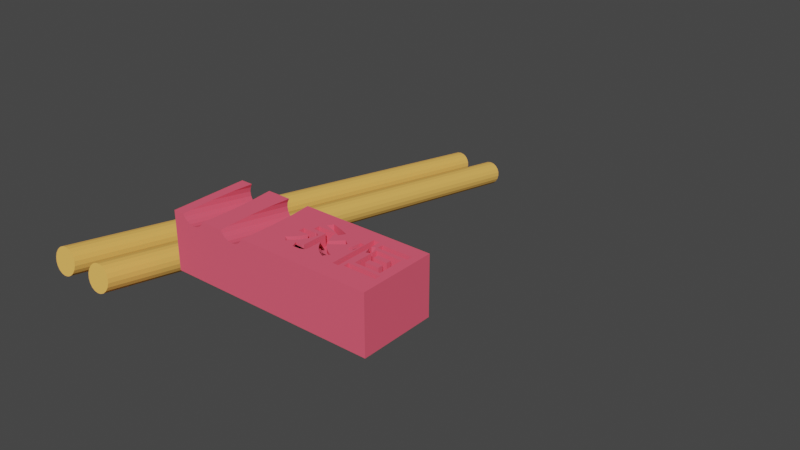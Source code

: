 # Source: 6._Making_Holes.blend  (saved by Blender 5.0.119; exported with 4.5.12 LTS)
import bpy
from mathutils import Matrix  # noqa: F401  (used for matrix-valued properties, if any)

bpy.ops.wm.read_factory_settings(use_empty=True)
scene = bpy.context.scene
scene.name = 'Scene'

# ---- collections
col_collection = bpy.data.collections.new('Collection'); scene.collection.children.link(col_collection)

# ---- materials (node trees are filled in below, after node groups)
mat_color_16089887 = bpy.data.materials.new('color_16089887')
mat_color_16089887.use_backface_culling_lightprobe_volume = False
mat_color_16089887.use_transparent_shadow = False
mat_color_16089887.diffuse_color = (0.9608, 0.5137, 0.1216, 1.0)
mat_color_16089887.roughness = 1.0
mat_color_15277357 = bpy.data.materials.new('color_15277357')
mat_color_15277357.use_backface_culling_lightprobe_volume = False
mat_color_15277357.use_transparent_shadow = False
mat_color_15277357.diffuse_color = (0.9137, 0.1137, 0.1765, 1.0)
mat_color_15277357.roughness = 1.0

# ---- material node trees
mat_color_16089887.use_nodes = True; mat_color_16089887.node_tree.nodes.clear()
_N = mat_color_16089887.node_tree.nodes; _L = mat_color_16089887.node_tree.links
n0 = _N.new('ShaderNodeBsdfPrincipled'); n0.name = 'Principled BSDF'; n0.location = (0, 300)
n0.distribution = 'GGX'
n0.subsurface_method = 'RANDOM_WALK_SKIN'
n0.inputs[0].default_value = (0.9608, 0.5137, 0.1216, 1.0)
n0.inputs[2].default_value = 1.0
n0.inputs[3].default_value = 1.45
n0.inputs[13].default_value = 0.0
n0.inputs[27].default_value = (0.0, 0.0, 0.0, 1.0)
n0.inputs[28].default_value = 1.0
n1 = _N.new('ShaderNodeOutputMaterial'); n1.name = 'Material Output'; n1.location = (280, 300)
_L.new(n0.outputs[0], n1.inputs[0])
n1.is_active_output = True
mat_color_15277357.use_nodes = True; mat_color_15277357.node_tree.nodes.clear()
_N = mat_color_15277357.node_tree.nodes; _L = mat_color_15277357.node_tree.links
n0 = _N.new('ShaderNodeBsdfPrincipled'); n0.name = 'Principled BSDF'; n0.location = (0, 300)
n0.distribution = 'GGX'
n0.subsurface_method = 'RANDOM_WALK_SKIN'
n0.inputs[0].default_value = (0.9137, 0.1137, 0.1765, 1.0)
n0.inputs[2].default_value = 1.0
n0.inputs[3].default_value = 1.45
n0.inputs[13].default_value = 0.0
n0.inputs[27].default_value = (0.0, 0.0, 0.0, 1.0)
n0.inputs[28].default_value = 1.0
n1 = _N.new('ShaderNodeOutputMaterial'); n1.name = 'Material Output'; n1.location = (280, 300)
_L.new(n0.outputs[0], n1.inputs[0])
n1.is_active_output = True

# ---- world
world_world = bpy.data.worlds.new('World'); scene.world = world_world
world_world.use_nodes = True; world_world.node_tree.nodes.clear()
_N = world_world.node_tree.nodes; _L = world_world.node_tree.links
n0 = _N.new('ShaderNodeOutputWorld'); n0.name = 'World Output'; n0.location = (300, 300)
n1 = _N.new('ShaderNodeBackground'); n1.name = 'Background'; n1.location = (10, 300)
n1.inputs[0].default_value = (0.05088, 0.05088, 0.05088, 1.0)
_L.new(n1.outputs[0], n0.inputs[0])
n0.is_active_output = True
world_world.color = (0.05088, 0.05088, 0.05088)
world_world.use_sun_shadow = False
world_world.sun_shadow_jitter_overblur = 0.0

# ---- meshes
me_obj_0 = bpy.data.meshes.new('obj_0')
me_obj_0.from_pydata([(8.832, -75.0, -2.057), (9.329, -75.0, -1.082), (9.5, -75.0, 0.0), (9.329, -75.0, 1.082), (8.832, -75.0, 2.057), (4.918, -75.0, -3.329), (6.0, -75.0, -3.5), (7.082, -75.0, -3.329), (8.057, -75.0, -2.832), (8.057, -75.0, 2.832), (7.082, -75.0, 3.329), (6.0, -75.0, 3.5), (4.918, -75.0, 3.329), (2.671, -75.0, -1.082), (3.168, -75.0, -2.057), (3.943, -75.0, -2.832), (3.943, -75.0, 2.832), (3.168, -75.0, 2.057), (2.671, -75.0, 1.082), (2.5, -75.0, 0.0), (-7.082, -75.0, -3.329), (-6.0, -75.0, -3.5), (-4.918, -75.0, -3.329), (-3.943, -75.0, -2.832), (-3.168, -75.0, -2.057), (-2.671, -75.0, -1.082), (-2.5, -75.0, 0.0), (-2.671, -75.0, 1.082), (-3.168, -75.0, 2.057), (-3.943, -75.0, 2.832), (-4.918, -75.0, 3.329), (-6.0, -75.0, 3.5), (-7.082, -75.0, 3.329), (-9.5, -75.0, 0.0), (-9.329, -75.0, -1.082), (-8.832, -75.0, -2.057), (-8.057, -75.0, -2.832), (-8.057, -75.0, 2.832), (-8.832, -75.0, 2.057), (-9.329, -75.0, 1.082), (9.5, 75.0, 0.0), (9.329, 75.0, -1.082), (8.832, 75.0, -2.057), (8.832, 75.0, 2.057), (9.329, 75.0, 1.082), (6.0, 75.0, 3.5), (7.082, 75.0, 3.329), (8.057, 75.0, 2.832), (8.057, 75.0, -2.832), (7.082, 75.0, -3.329), (6.0, 75.0, -3.5), (4.918, 75.0, -3.329), (4.918, 75.0, 3.329), (3.943, 75.0, -2.832), (3.168, 75.0, -2.057), (2.671, 75.0, -1.082), (2.5, 75.0, 0.0), (2.671, 75.0, 1.082), (3.168, 75.0, 2.057), (3.943, 75.0, 2.832), (-7.082, 75.0, 3.329), (-6.0, 75.0, 3.5), (-4.918, 75.0, 3.329), (-3.943, 75.0, 2.832), (-3.168, 75.0, 2.057), (-2.671, 75.0, 1.082), (-2.5, 75.0, 0.0), (-2.671, 75.0, -1.082), (-3.168, 75.0, -2.057), (-3.943, 75.0, -2.832), (-4.918, 75.0, -3.329), (-6.0, 75.0, -3.5), (-7.082, 75.0, -3.329), (-8.832, 75.0, 2.057), (-8.057, 75.0, 2.832), (-8.057, 75.0, -2.832), (-8.832, 75.0, -2.057), (-9.329, 75.0, -1.082), (-9.5, 75.0, 0.0), (-9.329, 75.0, 1.082)], [], [(2, 3, 6), (3, 4, 6), (4, 9, 6), (7, 8, 6), (8, 0, 6), (0, 1, 6), (1, 2, 6), (9, 10, 6), (10, 11, 6), (5, 6, 11), (12, 14, 11), (5, 11, 15), (15, 11, 14), (12, 16, 14), (13, 14, 16), (17, 19, 16), (18, 19, 17), (13, 16, 19), (22, 23, 21), (23, 24, 21), (24, 25, 21), (25, 26, 21), (26, 27, 21), (27, 28, 21), (28, 29, 21), (29, 30, 21), (30, 31, 21), (20, 21, 31), (32, 33, 31), (35, 31, 34), (36, 31, 35), (20, 31, 36), (34, 31, 33), (33, 32, 37), (33, 37, 38), (33, 38, 39), (42, 43, 41), (40, 41, 43), (40, 43, 44), (47, 42, 46), (43, 42, 47), (45, 46, 42), (45, 42, 48), (45, 48, 49), (45, 49, 50), (45, 50, 51), (51, 53, 45), (45, 53, 52), (55, 56, 54), (53, 54, 56), (53, 56, 57), (53, 57, 58), (53, 58, 59), (59, 52, 53), (62, 63, 61), (63, 64, 61), (64, 65, 61), (65, 66, 61), (66, 67, 61), (67, 68, 61), (68, 69, 61), (69, 70, 61), (70, 71, 61), (60, 61, 71), (72, 74, 71), (75, 74, 72), (60, 71, 74), (75, 76, 74), (73, 74, 76), (73, 76, 77), (73, 77, 78), (73, 78, 79), (46, 10, 47), (64, 29, 28), (28, 65, 64), (22, 70, 69), (70, 22, 21), (20, 75, 72), (62, 30, 29), (31, 61, 60), (24, 69, 68), (72, 21, 20), (26, 66, 65), (66, 26, 67), (68, 67, 24), (39, 73, 79), (55, 13, 19), (35, 76, 75), (76, 35, 77), (34, 77, 35), (39, 79, 33), (78, 33, 79), (34, 33, 77), (78, 77, 33), (46, 11, 10), (2, 40, 44), (40, 2, 1), (50, 49, 6), (65, 28, 27), (71, 70, 21), (65, 27, 26), (18, 58, 57), (48, 8, 7), (16, 59, 58), (53, 5, 15), (49, 48, 7), (71, 21, 72), (48, 0, 8), (52, 16, 12), (12, 11, 52), (7, 6, 49), (50, 6, 5), (18, 57, 19), (9, 4, 47), (60, 74, 32), (9, 47, 10), (37, 74, 38), (53, 15, 14), (55, 14, 13), (0, 48, 42), (17, 16, 58), (1, 41, 40), (75, 20, 36), (42, 41, 0), (1, 0, 41), (5, 53, 51), (60, 32, 31), (46, 45, 11), (24, 23, 69), (19, 56, 55), (37, 32, 74), (56, 19, 57), (14, 54, 53), (14, 55, 54), (16, 52, 59), (67, 26, 25), (11, 45, 52), (25, 24, 67), (5, 51, 50), (23, 22, 69), (38, 73, 39), (35, 75, 36), (38, 74, 73), (31, 30, 61), (62, 61, 30), (29, 63, 62), (29, 64, 63), (43, 47, 4), (3, 2, 44), (44, 43, 3), (4, 3, 43), (17, 58, 18)])
me_obj_0.materials.append(mat_color_16089887)
me_obj_0.update()
me_obj_0_001 = bpy.data.meshes.new('obj_0.001')
me_obj_0_001.from_pydata([(25.38, -9.231, 6.923), (25.38, -9.231, -8.077), (25.38, 10.77, -8.077), (25.38, 10.77, 6.923), (-29.62, 10.77, 6.923), (-29.62, 10.77, -8.077), (-29.62, -9.231, -8.077), (-29.62, -9.231, 6.923), (22.86, 4.922, 6.512), (22.86, 1.068, 6.512), (22.86, -1.638, 6.512), (21.24, 3.019, 6.512), (21.24, 3.539, 6.512), (17.8, 3.539, 6.512), (17.8, 2.8, 6.512), (16.25, 1.328, 6.512), (16.25, 3.413, 6.512), (15.78, 3.181, 6.512), (15.11, 2.852, 6.512), (16.25, -1.638, 6.512), (18.98, -1.638, 6.512), (21.24, 0.4893, 6.512), (21.24, 1.013, 6.512), (17.8, 1.013, 6.512), (17.8, 0.2678, 6.512), (19.22, 1.013, 6.512), (15.04, 3.111, 6.512), (14.95, 3.4, 6.512), (14.88, 3.582, 6.512), (14.84, 3.71, 6.512), (14.6, 4.368, 6.512), (14.67, 4.173, 6.512), (14.72, 4.036, 6.512), (15.93, 4.405, 6.512), (15.42, 5.585, 6.512), (14.46, 6.952, 6.512), (14.46, 8.019, 6.512), (14.46, 5.477, 6.512), (12.91, 0.6354, 6.512), (12.91, -4.551, 6.512), (12.91, 4.914, 6.512), (12.91, 8.019, 6.512), (14.46, 4.7, 6.512), (14.46, -0.7342, 6.512), (14.46, -4.551, 6.512), (13.55, -4.551, 6.512), (16.25, 4.114, 6.512), (16.25, 4.922, 6.512), (19.82, 3.539, 6.512), (3.227, 1.104, 6.512), (3.227, 1.391, 6.512), (3.227, 3.752, 6.512), (1.255, 3.752, 6.512), (4.605, 5.394, 6.512), (4.251, 5.542, 6.512), (-0.1299, 5.29, 6.512), (5.546, 4.954, 6.512), (5.464, 4.995, 6.512), (5.347, 5.054, 6.512), (5.261, 5.097, 6.512), (5.407, 5.025, 6.512), (5.171, 5.139, 6.512), (5.108, 5.169, 6.512), (5.015, 5.211, 6.512), (4.95, 5.242, 6.512), (4.95, 4.782, 6.512), (5.599, 4.925, 6.512), (5.674, 4.885, 6.512), (5.723, 4.856, 6.512), (6.298, 5.691, 6.512), (6.653, 6.306, 6.512), (5.792, 4.816, 6.512), (2.92, 6.033, 6.512), (2.517, 6.165, 6.512), (2.233, 6.259, 6.512), (1.836, 6.38, 6.512), (1.557, 6.465, 6.512), (1.18, 6.57, 6.512), (0.9151, 6.645, 6.512), (3.201, 5.933, 6.512), (3.6, 5.792, 6.512), (3.982, 5.645, 6.512), (-0.1299, 4.655, 6.512), (-0.1299, 3.752, 6.512), (4.913, -3.231, 6.512), (4.934, -3.093, 6.512), (4.95, -2.693, 6.512), (4.95, -0.8861, 6.512), (4.883, -3.426, 6.512), (4.828, -3.589, 6.512), (4.79, -3.702, 6.512), (4.707, -3.835, 6.512), (4.649, -3.927, 6.512), (4.534, -4.036, 6.512), (4.453, -4.111, 6.512), (4.302, -4.2, 6.512), (3.897, -4.368, 6.512), (3.694, -4.413, 6.512), (4.02, -4.324, 6.512), (4.195, -4.261, 6.512), (3.552, -4.443, 6.512), (3.322, -4.472, 6.512), (3.161, -4.491, 6.512), (2.903, -4.507, 6.512), (2.436, -4.525, 6.512), (20.13, 4.922, 3.846), (2.235, -4.529, 6.512), (22.86, 4.922, 3.846), (2.722, -4.517, 6.512), (22.86, 1.068, 3.846), (22.86, -1.638, 3.846), (21.24, 3.019, 3.846), (21.24, 2.281, 3.846), (21.24, 3.539, 3.846), (1.537, -3.89, 6.512), (19.22, 2.281, 3.846), (1.575, -4.008, 6.512), (17.8, 2.281, 3.846), (17.8, 3.539, 3.846), (1.619, -4.169, 6.512), (1.482, -3.722, 6.512), (17.8, 2.8, 3.846), (1.377, -3.439, 6.512), (16.25, 1.328, 3.846), (1.439, -3.606, 6.512), (16.25, 3.413, 3.846), (15.78, 3.181, 3.846), (1.331, -3.329, 6.512), (15.11, 2.852, 3.846), (1.266, -3.172, 6.512), (1.221, -3.075, 6.512), (16.25, -1.638, 3.846), (18.98, -1.638, 3.846), (1.157, -2.935, 6.512), (21.24, 0.4893, 3.846), (21.24, -0.2555, 3.846), (21.24, 1.013, 3.846), (19.82, -0.2555, 3.846), (17.8, -0.2555, 3.846), (1.65, -4.282, 6.512), (17.8, 1.013, 3.846), (1.678, -4.429, 6.512), (17.8, 0.2678, 3.846), (19.22, 1.013, 3.846), (1.698, -4.532, 6.512), (2.014, -4.531, 6.512), (15.07, 3.004, 3.846), (15.04, 3.111, 3.846), (4.95, 0.3835, 6.512), (14.98, 3.28, 3.846), (5.171, 0.01835, 6.512), (14.95, 3.4, 3.846), (14.88, 3.582, 3.846), (14.84, 3.71, 3.846), (14.77, 3.901, 3.846), (14.6, 4.368, 3.846), (14.67, 4.173, 3.846), (14.72, 4.036, 3.846), (7.971, 1.498, 6.512), (7.741, 1.317, 6.512), (15.73, 4.872, 3.846), (7.42, 1.076, 6.512), (15.83, 4.636, 3.846), (7.195, 0.9065, 6.512), (15.93, 4.405, 3.846), (8.299, 1.757, 6.512), (15.66, 5.038, 3.846), (8.53, 1.946, 6.512), (15.99, 4.243, 3.846), (8.858, 2.216, 6.512), (16.08, 4.026, 3.846), (9.084, 2.407, 6.512), (16.14, 3.875, 3.846), (9.406, 2.681, 6.512), (15.59, 5.2, 3.846), (9.624, 2.871, 6.512), (15.49, 5.432, 3.846), (9.933, 3.142, 6.512), (15.42, 5.585, 3.846), (14.97, 5.651, 3.846), (15.12, 5.717, 3.846), (15.32, 5.803, 3.846), (14.46, 6.952, 3.846), (14.46, 8.019, 3.846), (14.46, 5.477, 3.846), (14.46, 5.435, 3.846), (15.33, 5.792, 3.846), (12.91, 0.6354, 3.846), (12.91, -4.551, 3.846), (12.91, 4.914, 3.846), (12.91, 8.019, 3.846), (6.888, 0.6904, 6.512), (13.55, 8.019, 3.846), (14.52, 4.563, 3.846), (14.46, 4.7, 3.846), (14.46, -0.7342, 3.846), (14.46, -4.551, 3.846), (13.55, -4.551, 3.846), (5.734, -0.8374, 6.512), (16.2, 3.682, 3.846), (16.25, 4.114, 3.846), (5.485, -0.5015, 6.512), (6.089, -1.315, 6.512), (16.25, 3.548, 3.846), (6.486, -1.749, 6.512), (16.25, 4.922, 3.846), (6.765, -2.053, 6.512), (19.82, 3.539, 3.846), (7.077, -2.325, 6.512), (5.314, 3.061, 3.846), (5.377, 2.896, 3.846), (7.52, -2.71, 6.512), (5.473, 2.666, 3.846), (5.54, 2.506, 3.846), (5.224, 3.297, 3.846), (5.165, 3.466, 3.846), (5.027, 3.881, 3.846), (5.081, 3.708, 3.846), (4.95, 4.129, 3.846), (10.0, -2.778, 6.512), (3.227, 1.104, 3.846), (3.227, 1.391, 3.846), (9.881, -2.924, 6.512), (3.227, 3.752, 3.846), (10.09, -2.686, 6.512), (1.255, 3.752, 3.846), (10.21, -2.555, 6.512), (10.29, -2.481, 6.512), (3.227, -2.664, 3.846), (10.41, -2.374, 6.512), (4.605, 5.394, 3.846), (9.795, -3.026, 6.512), (4.251, 5.542, 3.846), (9.681, -3.177, 6.512), (4.853, 5.29, 3.846), (9.6, -3.283, 6.512), (2.797, 5.29, 3.846), (9.498, -3.43, 6.512), (-0.1299, 5.29, 3.846), (9.426, -3.532, 6.512), (5.998, 6.61, 3.846), (5.535, 6.792, 3.846), (9.343, -3.665, 6.512), (9.285, -3.758, 6.512), (6.383, 6.431, 3.846), (8.741, -3.477, 6.512), (5.546, 4.954, 3.846), (8.358, -3.279, 6.512), (5.464, 4.995, 3.846), (7.866, -2.945, 6.512), (5.347, 5.054, 3.846), (5.261, 5.097, 3.846), (5.407, 5.025, 3.846), (5.171, 5.139, 3.846), (23.56, 6.785, 6.512), (5.108, 5.169, 3.846), (23.56, 5.939, 6.512), (5.015, 5.211, 3.846), (20.32, 5.939, 6.512), (4.95, 5.242, 3.846), (23.56, 7.38, 6.512), (4.95, 4.782, 3.846), (15.73, 5.939, 6.512), (5.599, 4.925, 3.846), (15.71, 5.939, 6.512), (5.674, 4.885, 3.846), (15.71, 6.785, 6.512), (5.723, 4.856, 3.846), (6.298, 5.691, 3.846), (15.71, 7.38, 6.512), (6.653, 6.306, 3.846), (5.792, 4.816, 3.846), (5.21, 6.92, 3.846), (4.697, 7.098, 3.846), (12.88, 5.203, 6.512), (4.337, 7.223, 3.846), (3.804, 7.388, 3.846), (3.429, 7.505, 3.846), (3.061, 7.607, 3.846), (2.536, 7.753, 3.846), (2.92, 6.033, 3.846), (2.517, 6.165, 3.846), (2.233, 6.259, 3.846), (1.836, 6.38, 3.846), (1.557, 6.465, 3.846), (1.18, 6.57, 3.846), (1.708, 7.951, 3.846), (12.77, 3.927, 6.512), (1.242, 7.183, 3.846), (12.72, 3.529, 6.512), (0.9151, 6.645, 3.846), (12.68, 3.251, 6.512), (2.05, 7.869, 3.846), (12.61, 2.86, 6.512), (3.201, 5.933, 3.846), (12.81, 4.314, 6.512), (3.6, 5.792, 3.846), (12.84, 4.587, 6.512), (12.56, 2.586, 6.512), (3.982, 5.645, 3.846), (-0.1299, 4.655, 3.846), (12.48, 2.218, 6.512), (-0.1299, 3.752, 3.846), (12.43, 1.96, 6.512), (3.225, -2.705, 3.846), (12.34, 1.631, 6.512), (3.221, -2.763, 3.846), (11.76, 1.583, 6.512), (3.208, -2.808, 3.846), (11.03, 1.845, 6.512), (12.28, 1.4, 6.512), (3.198, -2.839, 3.846), (4.913, -3.231, 3.846), (4.934, -3.093, 3.846), (4.944, -2.859, 3.846), (4.95, -2.693, 3.846), (12.86, 4.893, 6.512), (4.95, -0.8861, 3.846), (4.883, -3.426, 3.846), (2.647, 2.232, 6.512), (4.828, -3.589, 3.846), (4.79, -3.702, 3.846), (4.707, -3.835, 3.846), (4.649, -3.927, 3.846), (2.266, 0.8975, 6.512), (4.534, -4.036, 3.846), (1.977, 0.1874, 6.512), (4.453, -4.111, 3.846), (2.423, 1.448, 6.512), (4.302, -4.2, 3.846), (2.312, 1.059, 6.512), (3.133, -2.91, 3.846), (1.773, -0.3115, 6.512), (3.098, -2.931, 3.846), (1.529, -0.7559, 6.512), (1.182, -1.388, 6.512), (3.175, -2.872, 3.846), (3.158, -2.894, 3.846), (3.897, -4.368, 3.846), (3.694, -4.413, 3.846), (4.02, -4.324, 3.846), (4.195, -4.261, 3.846), (3.552, -4.443, 3.846), (3.322, -4.472, 3.846), (3.161, -4.491, 3.846), (2.903, -4.507, 3.846), (2.839, -2.966, 3.846), (0.2019, -2.649, 6.512), (2.741, -2.968, 3.846), (-0.2339, -3.11, 6.512), (2.908, -2.964, 3.846), (0.7862, -1.938, 6.512), (2.972, -2.959, 3.846), (0.5081, -2.324, 6.512), (3.016, -2.954, 3.846), (2.436, -4.525, 3.846), (2.235, -4.529, 3.846), (2.722, -4.517, 3.846), (-2.327, -2.548, 6.512), (2.373, -2.969, 3.846), (-2.014, -2.777, 6.512), (2.497, -2.969, 3.846), (-2.112, -2.697, 6.512), (2.598, -2.969, 3.846), (2.196, -2.968, 3.846), (-1.875, -2.889, 6.512), (-1.774, -2.979, 6.512), (1.537, -3.89, 3.846), (-1.631, -3.107, 6.512), (1.575, -4.008, 3.846), (1.619, -4.169, 3.846), (-1.495, -3.24, 6.512), (1.482, -3.722, 3.846), (-1.399, -3.333, 6.512), (1.377, -3.439, 3.846), (-1.278, -3.46, 6.512), (1.439, -3.606, 3.846), (-1.193, -3.549, 6.512), (1.331, -3.329, 3.846), (-1.097, -3.66, 6.512), (1.266, -3.172, 3.846), (-1.03, -3.738, 6.512), (1.221, -3.075, 3.846), (-0.7014, -3.479, 6.512), (1.157, -2.935, 3.846), (-2.238, -2.61, 6.512), (-0.9101, 1.12, 6.512), (1.505, -2.951, 3.846), (1.301, -2.942, 3.846), (-1.988, 1.12, 6.512), (1.651, -2.956, 3.846), (-1.988, 1.738, 6.512), (2.057, -2.966, 3.846), (1.858, -2.962, 3.846), (-1.988, 2.619, 6.512), (20.28, -3.99, 6.512), (1.65, -4.282, 3.846), (1.678, -4.429, 3.846), (15.38, -3.99, 6.512), (1.698, -4.532, 3.846), (15.38, -3.383, 6.512), (2.014, -4.531, 3.846), (15.38, -2.519, 6.512), (3.05, -2.945, 3.846), (23.71, -2.519, 6.512), (4.95, 0.3835, 3.846), (5.171, 0.01835, 3.846), (23.71, -3.383, 6.512), (23.71, -3.99, 6.512), (5.822, 1.91, 3.846), (5.898, 1.758, 3.846), (6.09, 1.914, 3.846), (6.363, 2.138, 3.846), (6.556, 2.305, 3.846), (7.971, 1.498, 3.846), (7.741, 1.317, 3.846), (7.42, 1.076, 3.846), (-1.988, 1.12, 6.923), (7.195, 0.9065, 3.846), (-1.988, 1.611, 6.923), (8.299, 1.757, 3.846), (8.53, 1.946, 3.846), (-1.988, 2.619, 6.923), (8.858, 2.216, 3.846), (-1.152, 1.12, 6.923), (9.084, 2.407, 3.846), (-0.1299, 3.752, 6.923), (9.406, 2.681, 3.846), (9.624, 2.871, 3.846), (-0.1299, 4.786, 6.923), (9.933, 3.142, 3.846), (-0.1299, 5.29, 6.923), (9.075, 3.784, 3.846), (9.314, 3.605, 3.846), (8.472, 4.235, 3.846), (0.97, 3.752, 6.923), (8.265, 3.993, 3.846), (0.9151, 6.645, 6.923), (8.12, 3.823, 3.846), (1.125, 6.586, 6.923), (7.955, 3.647, 3.846), (7.466, 3.145, 3.846), (1.557, 6.465, 6.923), (7.287, 2.968, 3.846), (1.779, 6.397, 6.923), (7.721, 3.397, 3.846), (7.019, 2.719, 3.846), (6.83, 2.545, 3.846), (2.233, 6.259, 6.923), (7.109, 2.803, 3.846), (6.888, 0.6904, 3.846), (2.92, 6.033, 6.923), (6.876, 0.2815, 3.846), (2.458, 6.184, 6.923), (7.165, -0.08446, 3.846), (6.672, 0.5385, 3.846), (7.483, -0.4198, 3.846), (3.6, 5.792, 6.923), (7.707, -0.6555, 3.846), (4.251, 5.542, 6.923), (5.734, -0.8374, 3.846), (4.038, 5.623, 6.923), (5.485, -0.5015, 3.846), (6.089, -1.315, 3.846), (3.143, 5.954, 6.923), (6.486, -1.749, 3.846), (6.765, -2.053, 3.846), (7.077, -2.325, 3.846), (3.227, 2.712, 6.923), (3.227, 3.752, 6.923), (7.52, -2.71, 3.846), (8.3, -1.171, 3.846), (7.952, -0.8684, 3.846), (8.567, -1.362, 3.846), (4.95, 5.242, 6.923), (8.947, -1.632, 3.846), (4.95, 4.877, 6.923), (5.002, 5.218, 6.923), (9.236, -1.798, 3.846), (9.648, -2.033, 3.846), (5.453, 5.001, 6.923), (10.09, -2.234, 3.846), (5.407, 5.025, 6.923), (10.0, -2.778, 3.846), (9.881, -2.924, 3.846), (5.359, 5.048, 6.923), (5.261, 5.097, 6.923), (10.09, -2.686, 3.846), (10.21, -2.555, 3.846), (5.158, 5.145, 6.923), (10.29, -2.481, 3.846), (5.108, 5.169, 6.923), (10.41, -2.374, 3.846), (4.656, 5.372, 6.923), (9.795, -3.026, 3.846), (9.681, -3.177, 3.846), (9.6, -3.283, 3.846), (5.792, 4.816, 6.923), (9.498, -3.43, 3.846), (5.713, 4.862, 6.923), (9.426, -3.532, 3.846), (5.674, 4.885, 6.923), (9.343, -3.665, 3.846), (5.588, 4.931, 6.923), (9.285, -3.758, 3.846), (5.546, 4.954, 6.923), (8.741, -3.477, 3.846), (8.358, -3.279, 3.846), (6.371, 5.817, 6.923), (7.866, -2.945, 3.846), (6.653, 6.306, 6.923), (12.91, 8.019, 6.923), (5.714, 2.127, 3.846), (12.91, 6.235, 6.923), (5.642, 2.283, 3.846), (5.648, 2.271, 3.846), (23.56, 6.785, 3.846), (15.71, 7.38, 6.923), (23.56, 5.939, 3.846), (15.71, 7.251, 6.923), (20.32, 5.939, 3.846), (14.46, 7.172, 6.923), (23.56, 7.38, 3.846), (15.73, 5.939, 3.846), (14.46, 6.797, 6.923), (15.71, 5.939, 3.846), (14.46, 8.019, 6.923), (15.71, 6.785, 3.846), (15.71, 7.38, 3.846), (20.32, 7.38, 3.846), (19.69, 7.38, 3.846), (12.86, 4.948, 3.846), (12.88, 5.203, 3.846), (12.16, 5.294, 3.846), (11.67, 5.358, 3.846), (11.56, 4.404, 3.846), (11.57, 4.424, 3.846), (-2.112, -2.697, 6.923), (-2.256, -2.597, 6.923), (11.61, 4.77, 3.846), (11.63, 5.012, 3.846), (-2.327, -2.548, 6.923), (11.53, 4.148, 3.846), (11.47, 3.777, 3.846), (-1.795, -2.961, 6.923), (11.38, 3.265, 3.846), (-1.875, -2.889, 6.923), (11.32, 2.906, 3.846), (-2.034, -2.76, 6.923), (-1.399, -3.333, 6.923), (11.43, 3.518, 3.846), (-1.475, -3.259, 6.923), (12.77, 3.927, 3.846), (-1.631, -3.107, 6.923), (12.72, 3.529, 3.846), (-1.193, -3.549, 6.923), (12.68, 3.251, 3.846), (12.61, 2.86, 3.846), (-1.26, -3.479, 6.923), (-1.083, -3.677, 6.923), (12.81, 4.314, 3.846), (12.84, 4.587, 3.846), (12.56, 2.586, 3.846), (12.48, 2.218, 3.846), (12.43, 1.96, 3.846), (12.34, 1.631, 3.846), (11.76, 1.583, 3.846), (0.5081, -2.324, 6.923), (0.265, -2.582, 6.923), (11.03, 1.845, 3.846), (12.28, 1.4, 3.846), (1.157, -2.935, 6.923), (11.12, 2.135, 3.846), (0.7289, -2.018, 6.923), (11.18, 2.34, 3.846), (-0.2339, -3.11, 6.923), (11.24, 2.573, 3.846), (1.23, -3.095, 6.923), (12.86, 4.893, 3.846), (2.204, 2.419, 3.846), (2.647, 2.232, 3.846), (1.182, -1.388, 6.923), (1.573, 2.687, 3.846), (1.408, 2.647, 3.846), (1.292, 2.619, 3.846), (2.266, 0.8975, 3.846), (1.977, 0.1874, 3.846), (-1.03, -3.738, 6.923), (2.423, 1.448, 3.846), (-0.7691, -3.533, 6.923), (2.312, 1.059, 3.846), (-1.132, 1.12, 6.923), (1.773, -0.3115, 3.846), (1.341, -3.352, 6.923), (1.529, -0.7559, 3.846), (1.182, -1.388, 3.846), (0.4215, 0.6649, 3.846), (1.266, -3.172, 6.923), (1.65, -4.282, 6.923), (0.2791, 0.3455, 3.846), (0.6241, 1.12, 3.846), (1.626, -4.193, 6.923), (0.1087, 0.04885, 3.846), (1.682, -4.451, 6.923), (-0.1339, -0.3735, 3.846), (1.698, -4.532, 6.923), (0.26, 0.3123, 3.846), (1.448, -3.63, 6.923), (-0.4123, -0.7594, 3.846), (-0.6079, -1.03, 3.846), (1.377, -3.439, 6.923), (-0.918, -1.375, 3.846), (0.2019, -2.649, 3.846), (-0.2339, -3.11, 3.846), (0.7862, -1.938, 3.846), (2.395, -4.526, 6.923), (0.5081, -2.324, 3.846), (2.722, -4.517, 6.923), (-1.373, -1.826, 3.846), (-1.136, -1.616, 3.846), (-2.073, -2.374, 3.846), (-2.327, -2.548, 3.846), (2.866, -4.509, 6.923), (-1.711, -2.125, 3.846), (2.391, 1.335, 6.923), (-2.014, -2.777, 3.846), (2.647, 2.232, 6.923), (-2.112, -2.697, 3.846), (-1.875, -2.889, 3.846), (2.059, -4.53, 6.923), (-1.774, -2.979, 3.846), (2.235, -4.529, 6.923), (1.575, -4.008, 6.923), (-1.631, -3.107, 3.846), (-1.495, -3.24, 3.846), (1.545, -3.915, 6.923), (-1.399, -3.333, 3.846), (-1.278, -3.46, 3.846), (1.482, -3.722, 6.923), (-1.193, -3.549, 3.846), (-1.097, -3.66, 3.846), (1.579, -0.6643, 6.923), (-1.03, -3.738, 3.846), (-0.7014, -3.479, 3.846), (1.773, -0.3115, 6.923), (1.935, 0.08463, 6.923), (-2.238, -2.61, 3.846), (-0.9101, 1.12, 3.846), (2.266, 0.8975, 6.923), (-1.988, 1.12, 3.846), (-1.988, 1.738, 3.846), (-0.06134, 2.619, 3.846), (-1.988, 2.619, 3.846), (20.28, -3.99, 3.846), (15.38, -3.99, 3.846), (15.38, -3.383, 3.846), (15.38, -2.519, 3.846), (3.289, -4.476, 6.923), (3.552, -4.443, 6.923), (20.28, -2.519, 3.846), (23.71, -2.519, 3.846), (3.665, -4.419, 6.923), (23.71, -3.383, 3.846), (23.71, -3.99, 3.846), (4.453, -4.111, 6.923), (15.12, 5.717, 3.846), (4.517, -4.051, 6.923), (4.195, -4.261, 6.923), (4.28, -4.212, 6.923), (4.649, -3.927, 6.923), (4.695, -3.854, 6.923), (4.79, -3.702, 6.923), (5.125, 0.09359, 6.923), (4.95, -0.6246, 6.923), (4.95, 0.3835, 6.923), (11.57, 4.424, 3.846), (4.883, -3.426, 6.923), (3.897, -4.368, 6.923), (0.26, 0.3123, 3.846), (3.995, -4.333, 6.923), (3.609, 1.53, 3.846), (4.917, -3.203, 6.923), (15.17, 5.736, 3.846), (4.934, -3.093, 6.923), (17.71, 6.659, 3.846), (7.66, 3.003, 3.846), (4.95, -2.693, 6.923), (3.227, 1.649, 6.923), (6.843, 0.6591, 6.923), (7.374, 1.041, 6.923), (7.195, 0.9065, 6.923), (7.924, 1.461, 6.923), (7.741, 1.317, 6.923), (7.012, -2.269, 6.923), (6.765, -2.053, 6.923), (6.544, -1.812, 6.923), (6.089, -1.315, 6.923), (5.683, -0.7682, 6.923), (5.485, -0.5015, 6.923), (7.795, -2.897, 6.923), (7.52, -2.71, 6.923), (3.161, -4.491, 6.923), (8.299, 1.757, 6.923), (8.482, 1.907, 6.923), (9.285, -3.758, 6.923), (9.331, -3.684, 6.923), (9.426, -3.532, 6.923), (9.038, 2.368, 6.923), (8.358, -3.279, 6.923), (8.662, -3.436, 6.923), (9.795, -3.026, 6.923), (9.863, -2.945, 6.923), (9.664, -3.199, 6.923), (9.579, 2.832, 6.923), (9.933, 3.142, 6.923), (10.0, -2.778, 6.923), (10.07, -2.705, 6.923), (10.27, -2.496, 6.923), (10.21, -2.555, 6.923), (10.41, -2.374, 6.923), (11.03, 1.845, 6.923), (9.483, -3.451, 6.923), (9.6, -3.283, 6.923), (8.858, 2.216, 6.923), (9.406, 2.681, 6.923), (11.87, 1.545, 6.923), (12.28, 1.4, 6.923), (12.33, 1.583, 6.923), (12.43, 1.96, 6.923), (12.47, 2.165, 6.923), (12.56, 2.586, 6.923), (12.6, 2.803, 6.923), (12.86, 5.001, 6.923), (12.88, 5.203, 6.923), (12.91, 5.553, 6.923), (13.42, -4.551, 6.923), (14.46, -1.521, 6.923), (12.91, -4.551, 6.923), (12.91, -0.4332, 6.923), (12.91, 2.156, 6.923), (11.39, 3.317, 6.923), (12.68, 3.251, 6.923), (12.71, 3.472, 6.923), (12.77, 3.927, 6.923), (12.82, 4.37, 6.923), (12.84, 4.587, 6.923), (15.71, 5.939, 6.923), (15.43, 5.553, 6.923), (16.21, 3.655, 6.923), (15.88, 3.229, 6.923), (16.09, 3.995, 6.923), (16.25, 1.758, 6.923), (15.71, 6.907, 6.923), (15.11, 2.852, 6.923), (15.04, 3.111, 6.923), (14.98, 3.305, 6.923), (14.95, 3.4, 6.923), (14.88, 3.608, 6.923), (14.84, 3.71, 6.923), (15.94, 4.371, 6.923), (14.76, 3.929, 6.923), (14.72, 4.036, 6.923), (14.6, 4.368, 6.923), (14.51, 4.591, 6.923), (17.8, 2.693, 6.923), (16.25, 3.413, 6.923), (17.8, 3.539, 6.923), (16.25, 3.998, 6.923), (16.25, 4.922, 6.923), (20.11, 3.539, 6.923), (18.93, 1.013, 6.923), (18.42, -1.638, 6.923), (16.25, -1.638, 6.923), (17.8, 0.16, 6.923), (17.8, 1.013, 6.923), (22.86, 0.5108, 6.923), (23.56, 5.939, 6.923), (22.86, 4.922, 6.923), (23.71, -2.519, 6.923), (23.71, -3.509, 6.923), (23.71, -3.99, 6.923), (22.86, -1.638, 6.923), (23.56, 6.907, 6.923), (23.56, 7.38, 6.923), (20.98, -3.99, 6.923), (21.5, -1.638, 6.923), (21.24, 0.5971, 6.923), (21.24, 1.013, 6.923), (21.24, 3.126, 6.923), (21.24, 3.539, 6.923), (20.99, 5.939, 6.923), (15.38, -3.509, 6.923), (15.38, -3.99, 6.923), (14.46, -4.551, 6.923), (15.38, -2.519, 6.923), (14.46, 4.7, 6.923), (-1.988, 1.12, 6.923), (-1.988, 1.256, 6.923), (-0.1299, 3.752, 6.923), (-0.1299, 3.95, 6.923), (-0.1299, 5.15, 6.923), (-1.988, 2.619, 6.923), (0.9942, 2.619, 6.923), (1.292, 2.619, 6.923), (1.318, 2.625, 6.923), (0.9151, 6.645, 6.923), (0.9151, 6.645, 6.923), (0.9871, 6.763, 6.923), (-0.1299, 5.29, 6.923), (2.305, 2.377, 6.923), (3.227, 3.169, 6.923), (1.573, 2.687, 6.923), (4.95, 5.14, 6.923), (15.71, 7.38, 6.923), (16.06, 7.38, 6.923), (14.46, 7.784, 6.923), (14.46, 8.019, 6.923), (13.05, 8.019, 6.923), (12.91, 6.393, 6.923), (12.91, 7.335, 6.923), (6.594, 6.333, 6.923), (6.653, 6.306, 6.923), (6.653, 6.306, 6.923), (5.18, 3.422, 6.923), (5.081, 3.708, 6.923), (5.069, 3.746, 6.923), (4.95, 4.129, 6.923), (4.95, 4.272, 6.923), (5.998, 6.61, 6.923), (5.282, 6.891, 6.923), (5.21, 6.92, 6.923), (4.416, 7.195, 6.923), (4.337, 7.223, 6.923), (3.512, 7.479, 6.923), (3.348, 7.527, 6.923), (3.429, 7.505, 6.923), (2.536, 7.753, 6.923), (1.783, 7.933, 6.923), (12.91, 8.019, 6.923), (1.708, 7.951, 6.923), (4.401, 5.29, 6.923), (4.853, 5.29, 6.923), (-1.136, -1.616, 6.923), (-1.088, -1.563, 6.923), (-0.6079, -1.03, 6.923), (-0.5648, -0.9708, 6.923), (-0.1339, -0.3735, 6.923), (0.2416, 0.2802, 6.923), (0.2749, 0.3382, 6.923), (0.2749, 0.3382, 6.923), (-1.188, -1.663, 6.923), (-1.711, -2.125, 6.923), (-2.327, -2.548, 6.923), (-2.271, -2.51, 6.923), (-2.327, -2.548, 6.923), (1.157, -2.935, 6.923), (1.157, -2.935, 6.923), (1.189, -2.937, 6.923), (1.505, -2.951, 6.923), (1.537, -2.952, 6.923), (1.858, -2.962, 6.923), (2.165, -2.968, 6.923), (0.2791, 0.3455, 6.923), (0.3104, 0.4158, 6.923), (0.6241, 1.12, 6.923), (3.006, -2.955, 6.923), (3.024, -2.952, 6.923), (3.016, -2.954, 6.923), (3.153, -2.898, 6.923), (3.162, -2.889, 6.923), (3.158, -2.894, 6.923), (3.198, -2.839, 6.923), (3.2, -2.833, 6.923), (3.098, -2.931, 6.923), (3.225, -2.697, 6.923), (3.222, -2.751, 6.923), (3.221, -2.763, 6.923), (3.227, -2.673, 6.923), (2.893, -2.965, 6.923), (2.908, -2.964, 6.923), (2.741, -2.968, 6.923), (2.519, -2.969, 6.923), (2.47, -2.969, 6.923), (2.497, -2.969, 6.923), (5.881, 1.791, 6.923), (5.94, 1.792, 6.923), (5.898, 1.758, 6.923), (5.714, 2.127, 6.923), (5.698, 2.161, 6.923), (4.95, -2.296, 6.923), (4.95, -2.693, 6.923), (4.95, 0.1041, 6.923), (2.196, -2.968, 6.923), (2.55, 2.273, 6.923), (2.647, 2.232, 6.923), (2.647, 2.232, 6.923), (6.672, 0.5385, 6.923), (6.717, 0.482, 6.923), (7.165, -0.08446, 6.923), (7.658, -0.6036, 6.923), (7.707, -0.6555, 6.923), (7.761, -0.7023, 6.923), (8.3, -1.171, 6.923), (8.359, -1.213, 6.923), (11.17, 2.295, 6.923), (11.18, 2.34, 6.923), (11.19, 2.391, 6.923), (11.38, 3.247, 6.923), (11.32, 2.906, 6.923), (11.4, 3.351, 6.923), (11.42, 3.462, 6.923), (9.648, -2.033, 6.923), (9.011, -1.669, 6.923), (11.03, 1.845, 6.923), (11.03, 1.845, 6.923), (8.947, -1.632, 6.923), (14.46, 5.435, 6.923), (14.46, 5.444, 6.923), (14.46, 5.769, 6.923), (15.28, 5.784, 6.923), (15.24, 5.769, 6.923), (15.32, 5.803, 6.923), (12.88, 5.203, 6.923), (11.78, 5.343, 6.923), (16.24, 3.577, 6.923), (16.24, 3.585, 6.923), (16.25, 3.548, 6.923), (16.25, 3.672, 6.923), (16.16, 3.807, 6.923), (16.14, 3.875, 6.923), (16.12, 3.908, 6.923), (16.11, 3.929, 6.923), (16.04, 4.131, 6.923), (15.99, 4.243, 6.923), (15.98, 4.278, 6.923), (15.96, 4.315, 6.923), (15.88, 4.51, 6.923), (15.83, 4.636, 6.923), (20.98, -2.519, 6.923), (23.71, -3.99, 6.923), (23.71, -3.857, 6.923), (23.71, -2.519, 6.923), (23.56, 6.125, 6.923), (23.56, 5.939, 6.923), (23.56, 7.249, 6.923), (22.96, -2.519, 6.923), (22.86, -1.638, 6.923), (22.86, -1.043, 6.923), (22.86, -0.1945, 6.923), (22.86, 4.922, 6.923), (23.56, 7.38, 6.923), (22.85, 7.38, 6.923), (22.26, 4.922, 6.923), (15.68, 5.001, 6.923), (15.66, 5.038, 6.923), (15.65, 5.073, 6.923), (15.49, 5.432, 6.923), (15.47, 5.465, 6.923), (15.44, 5.537, 6.923), (15.42, 5.587, 6.923), (15.71, 5.939, 6.923), (15.71, 6.125, 6.923), (15.32, 5.803, 6.923), (15.71, 7.249, 6.923), (12.91, -4.551, 6.923), (12.91, -3.41, 6.923), (10.34, -2.343, 6.923), (10.41, -2.374, 6.923), (10.41, -2.374, 6.923), (11.43, 3.518, 6.923), (11.44, 3.575, 6.923), (11.54, 4.204, 6.923), (11.53, 4.148, 6.923), (9.933, 3.142, 6.923), (9.933, 3.142, 6.923), (11.6, 4.693, 6.923), (11.6, 4.693, 6.923), (11.62, 4.823, 6.923), (11.61, 4.77, 6.923), (8.605, 4.135, 6.923), (11.67, 5.358, 6.923), (4.819, -3.618, 6.923), (4.824, -3.601, 6.923), (4.937, -3.024, 6.923), (4.949, -2.73, 6.923), (4.949, -2.726, 6.923), (6.406, 2.175, 6.923), (6.363, 2.138, 6.923), (5.525, 2.541, 6.923), (5.54, 2.506, 6.923), (5.363, 2.932, 6.923), (5.377, 2.896, 6.923), (6.872, 2.583, 6.923), (6.83, 2.545, 6.923), (5.211, 3.334, 6.923), (5.224, 3.297, 6.923), (7.327, 3.006, 6.923), (7.287, 2.968, 6.923), (7.721, 3.397, 6.923), (8.084, 3.784, 6.923), (8.152, 3.86, 6.923), (8.12, 3.823, 6.923), (8.472, 4.235, 6.923), (3.227, -2.664, 6.923), (3.227, -1.835, 6.923), (16.25, 4.922, 6.923), (12.87, 5.142, 6.923), (12.87, 5.032, 6.923), (12.86, 4.936, 6.923), (12.84, 4.605, 6.923), (21.24, 0.8974, 6.923), (17.8, -0.2555, 6.923), (17.8, -0.1403, 6.923), (20.92, -0.2555, 6.923), (21.24, -0.2555, 6.923), (21.24, -0.09153, 6.923), (21.24, 3.424, 6.923), (18.11, 2.281, 6.923), (17.8, 2.281, 6.923), (17.8, 2.395, 6.923), (21.24, 2.281, 6.923), (21.24, 2.443, 6.923), (14.66, 4.209, 6.923), (14.69, 4.113, 6.923), (16.25, 2.954, 6.923), (15.38, -3.99, 6.923), (15.38, -3.857, 6.923), (14.46, -2.515, 6.923), (14.46, -4.551, 6.923), (14.46, -3.711, 6.923), (15.38, -2.519, 6.923), (16.25, -1.638, 6.923), (16.25, -0.9854, 6.923), (15.09, 2.929, 6.923), (15.05, 3.073, 6.923), (15.05, 3.07, 6.707), (15.06, 3.02, 6.512), (15.07, 2.977, 6.583), (15.07, 2.98, 6.512), (14.98, 3.29, 6.677), (14.98, 3.306, 6.512), (15.0, 3.239, 6.612), (15.0, 3.243, 6.512), (14.78, 3.873, 6.572), (14.78, 3.876, 6.512), (14.77, 3.906, 6.589), (14.67, 4.162, 6.66), (14.77, 3.919, 6.512), (15.88, 4.51, 6.707), (15.86, 4.565, 6.512), (15.96, 4.315, 6.74), (15.96, 4.324, 6.512), (16.08, 4.012, 6.695), (16.04, 4.131, 6.698), (15.44, 5.54, 6.632), (15.44, 5.545, 6.512), (15.42, 5.583, 6.871), (15.39, 5.642, 6.512), (14.53, 4.538, 6.563), (14.53, 4.541, 6.512), (14.51, 4.57, 6.619), (14.51, 4.578, 6.512), (16.2, 3.68, 6.555), (16.16, 3.807, 6.637), (16.22, 3.637, 6.713), (4.853, 5.29, 6.512), (6.653, 6.306, 6.512), (0.9151, 6.645, 6.512), (3.225, -2.7, 6.771), (3.225, -2.691, 6.512), (3.223, -2.728, 6.671), (3.223, -2.725, 6.512), (4.949, -2.726, 6.615), (4.948, -2.743, 6.615), (4.945, -2.81, 6.512), (4.94, -2.936, 6.647), (4.941, -2.928, 6.512), (4.822, -3.609, 6.868), (4.824, -3.601, 6.898), (1.157, -2.935, 6.512), (9.933, 3.142, 6.512), (6.672, 0.5385, 6.512), (10.41, -2.374, 6.512), (12.87, 5.117, 6.512), (12.86, 4.988, 6.824), (12.86, 5.022, 6.88), (11.39, 3.314, 6.902), (11.4, 3.364, 6.827), (11.03, 1.845, 6.512), (12.84, 4.605, 6.903), (12.84, 4.662, 6.826), (12.86, 4.942, 6.512), (2.647, 2.232, 6.512), (-2.327, -2.548, 6.512), (0.6241, 1.12, 6.512), (2.312, 1.059, 6.512), (-1.638, 1.12, 6.512), (-1.988, 1.12, 6.512), (-1.988, 1.32, 6.512), (-1.988, 1.606, 6.512), (2.317, 1.076, 6.512), (0.6241, 1.12, 6.512), (1.001, 6.62, 6.512), (0.3194, 3.752, 6.512), (-0.1299, 3.752, 6.512), (-0.1299, 5.084, 6.512), (2.233, 6.259, 6.512), (1.557, 6.465, 6.512), (1.648, 6.437, 6.512), (3.011, 6.0, 6.512), (4.164, 5.575, 6.512), (4.251, 5.542, 6.512), (3.227, 2.893, 6.512), (3.6, 5.792, 6.512), (2.92, 6.033, 6.512), (2.325, 6.228, 6.512), (6.538, 6.106, 6.512), (5.792, 4.816, 6.512), (5.69, 4.875, 6.512), (5.674, 4.885, 6.512), (5.563, 4.944, 6.512), (5.546, 4.954, 6.512), (5.426, 5.015, 6.512), (5.388, 5.034, 6.512), (5.407, 5.025, 6.512), (5.261, 5.097, 6.512), (5.129, 5.159, 6.512), (5.108, 5.169, 6.512), (4.971, 5.232, 6.512), (4.95, 4.129, 6.512), (4.95, 5.093, 6.512), (4.95, 5.242, 6.512), (4.773, 5.323, 6.512), (4.853, 5.29, 6.512), (3.227, 3.752, 6.512), (12.86, 4.893, 6.512), (12.87, 5.12, 6.512), (14.46, 7.673, 6.512), (12.91, 7.011, 6.512), (12.91, 5.624, 6.512), (14.46, 5.927, 6.512), (15.73, 5.939, 6.512), (15.71, 5.939, 6.512), (15.71, 7.187, 6.512), (-2.112, -2.697, 6.512), (-2.298, -2.568, 6.512), (-1.842, -2.919, 6.512), (-1.875, -2.889, 6.512), (-2.08, -2.723, 6.512), (-1.631, -3.107, 6.512), (1.694, -0.4556, 6.512), (1.773, -0.3115, 6.512), (1.839, -0.1496, 6.512), (2.266, 0.8975, 6.512), (0.4088, -2.43, 6.512), (0.5081, -2.324, 6.512), (0.5983, -2.199, 6.512), (1.182, -1.388, 6.512), (-1.052, -3.713, 6.512), (-0.9233, -3.654, 6.512), (-1.03, -3.738, 6.512), (-1.22, -3.521, 6.512), (-1.193, -3.549, 6.512), (-1.43, -3.303, 6.512), (-1.399, -3.333, 6.512), (-0.2339, -3.11, 6.512), (1.252, -3.141, 6.512), (1.266, -3.172, 6.512), (1.362, -3.404, 6.512), (1.377, -3.439, 6.512), (2.3, -4.528, 6.512), (2.722, -4.517, 6.512), (2.781, -4.514, 6.512), (1.692, -4.499, 6.512), (1.698, -4.532, 6.512), (1.64, -4.246, 6.512), (1.65, -4.282, 6.512), (2.163, -4.53, 6.512), (2.235, -4.529, 6.512), (1.563, -3.97, 6.512), (1.575, -4.008, 6.512), (1.468, -3.685, 6.512), (1.482, -3.722, 6.512), (3.161, -4.491, 6.512), (3.213, -4.485, 6.512), (4.453, -4.111, 6.512), (4.479, -4.087, 6.512), (4.195, -4.261, 6.512), (4.23, -4.241, 6.512), (4.79, -3.702, 6.512), (4.803, -3.666, 6.512), (4.649, -3.927, 6.512), (4.668, -3.897, 6.512), (3.552, -4.443, 6.512), (3.598, -4.433, 6.512), (3.897, -4.368, 6.512), (3.937, -4.354, 6.512), (4.883, -3.426, 6.512), (4.927, -3.138, 6.512), (4.934, -3.093, 6.512), (6.675, -1.955, 6.512), (6.765, -2.053, 6.512), (6.089, -1.315, 6.512), (5.566, -0.6104, 6.512), (5.485, -0.5015, 6.512), (5.022, 0.2651, 6.512), (6.672, 0.5385, 6.512), (6.742, 0.5878, 6.512), (7.195, 0.9065, 6.512), (7.268, 0.9614, 6.512), (9.285, -3.758, 6.512), (9.304, -3.728, 6.512), (8.482, -3.344, 6.512), (8.358, -3.279, 6.512), (10.21, -2.555, 6.512), (10.24, -2.531, 6.512), (10.03, -2.749, 6.512), (9.795, -3.026, 6.512), (9.823, -2.993, 6.512), (10.0, -2.778, 6.512), (9.449, -3.499, 6.512), (9.426, -3.532, 6.512), (9.626, -3.249, 6.512), (9.6, -3.283, 6.512), (9.406, 2.681, 6.512), (9.477, 2.742, 6.512), (7.632, -2.787, 6.512), (7.52, -2.71, 6.512), (6.866, -2.141, 6.512), (7.741, 1.317, 6.512), (7.816, 1.375, 6.512), (8.299, 1.757, 6.512), (8.374, 1.818, 6.512), (8.858, 2.216, 6.512), (8.931, 2.278, 6.512), (4.948, -2.747, 6.512), (4.95, -2.693, 6.512), (4.95, -2.107, 6.512), (3.227, -1.442, 6.512), (3.227, -2.664, 6.512), (4.95, -0.0283, 6.512), (4.95, 0.3835, 6.512), (12.11, 1.459, 6.512), (12.3, 1.474, 6.512), (12.28, 1.4, 6.512), (12.43, 1.96, 6.512), (12.45, 2.043, 6.512), (12.56, 2.586, 6.512), (12.58, 2.675, 6.512), (12.68, 3.251, 6.512), (12.69, 3.341, 6.512), (12.77, 3.927, 6.512), (12.83, 4.498, 6.512), (12.84, 4.587, 6.512), (17.8, 1.013, 6.512), (21.24, 1.013, 6.512), (18.26, 1.013, 6.512), (15.38, -3.99, 6.512), (15.38, -3.794, 6.512), (15.38, -3.513, 6.512), (22.6, -3.99, 6.512), (23.71, -3.99, 6.512), (23.71, -3.794, 6.512), (23.71, -3.513, 6.512), (22.51, 5.939, 6.512), (23.56, 5.939, 6.512), (23.56, 7.187, 6.512), (14.46, -4.551, 6.512), (14.46, -3.313, 6.512), (14.46, -1.551, 6.512), (13.12, -4.551, 6.512), (12.91, -4.551, 6.512), (12.91, -2.869, 6.512), (14.46, 4.7, 6.512), (14.46, 5.435, 6.512), (14.6, 4.368, 6.512), (14.48, 4.655, 6.512), (16.25, -1.638, 6.512), (16.25, -0.6761, 6.512), (17.8, -0.2555, 6.512), (17.8, -0.08575, 6.512), (17.8, 0.1558, 6.512), (16.25, 2.736, 6.512), (16.1, 3.337, 6.512), (16.25, 3.413, 6.512), (21.24, 0.8428, 6.512), (21.24, 2.281, 6.512), (21.24, 3.37, 6.512), (22.86, -1.638, 6.512), (22.86, -0.7604, 6.512), (22.86, 0.4894, 6.512), (21.24, -0.2555, 6.512), (20.78, 3.539, 6.512), (19.82, 3.539, 6.512), (21.24, 3.539, 6.512), (17.14, -1.638, 6.512), (17.8, 2.281, 6.512), (17.8, 2.449, 6.512), (17.8, 2.689, 6.512), (15.11, 2.852, 6.512), (15.05, 3.076, 6.512), (15.04, 3.111, 6.512), (14.96, 3.361, 6.512), (14.95, 3.4, 6.512), (14.86, 3.668, 6.512), (14.84, 3.71, 6.512), (14.74, 3.992, 6.512), (14.72, 4.036, 6.512), (14.71, 4.08, 6.512), (17.8, 3.539, 6.512), (16.25, 3.548, 6.512), (16.25, 3.731, 6.512), (16.25, 3.993, 6.512), (21.24, 2.281, 6.923), (21.24, -0.2555, 6.923), (14.46, 5.435, 6.923), (4.95, 4.129, 6.923), (-0.1299, 3.752, 6.923), (23.56, 5.939, 6.923), (15.71, 5.939, 6.923), (15.71, 6.147, 6.822), (-0.1299, 3.974, 6.822), (15.38, -3.557, 6.63), (14.46, 5.445, 6.822), (3.227, 3.172, 6.822), (3.227, 3.092, 6.808), (23.71, -3.557, 6.63), (23.56, 6.147, 6.822), (21.24, -0.07245, 6.822), (21.24, 2.462, 6.822), (4.95, 4.289, 6.822), (17.8, 2.651, 6.63), (17.8, 0.118, 6.63), (16.25, 3.952, 6.63), (-1.988, 1.561, 6.63), (-26.95, 10.77, 3.771), (-27.08, 10.77, 4.606), (-27.12, 10.77, 4.87), (-27.08, 10.77, 5.133), (-26.95, 10.77, 5.969), (-26.26, 10.77, 2.59), (-25.68, 10.77, 1.994), (-24.94, 10.77, 1.612), (-26.57, 10.77, 3.02), (-26.45, 10.77, 2.781), (-24.7, 10.77, 1.489), (-26.83, 10.77, 6.205), (-26.47, 10.77, 6.923), (-23.88, 10.77, 1.358), (-23.62, 10.77, 1.315), (-23.35, 10.77, 1.358), (-21.56, 10.77, 1.994), (-20.97, 10.77, 2.59), (-22.3, 10.77, 1.612), (-22.54, 10.77, 1.489), (-20.29, 10.77, 3.771), (-20.16, 10.77, 4.606), (-20.67, 10.77, 3.02), (-20.16, 10.77, 5.133), (-20.29, 10.77, 5.969), (-20.67, 10.77, 6.724), (-20.79, 10.77, 2.781), (-20.77, 10.77, 6.923), (-20.12, 10.77, 4.87), (-15.12, 10.77, 4.87), (-15.08, 10.77, 5.133), (-15.08, 10.77, 4.606), (-14.83, 10.77, 6.205), (-14.95, 10.77, 5.969), (-14.45, 10.77, 2.781), (-14.26, 10.77, 2.59), (-14.57, 10.77, 3.02), (-12.7, 10.77, 1.489), (-12.44, 10.77, 1.447), (-12.94, 10.77, 1.612), (-13.68, 10.77, 1.994), (-14.95, 10.77, 3.771), (-10.54, 10.77, 1.489), (-10.3, 10.77, 1.612), (-11.35, 10.77, 1.358), (-9.562, 10.77, 1.994), (-8.975, 10.77, 2.59), (-8.119, 10.77, 4.87), (-8.249, 10.77, 4.036), (-8.16, 10.77, 5.133), (-8.29, 10.77, 3.771), (-8.666, 10.77, 3.02), (-8.29, 10.77, 5.969), (-8.408, 10.77, 6.205), (-8.787, 10.77, 2.781), (-8.769, 10.77, 6.923), (-11.62, 10.77, 1.315), (-14.47, 10.77, 6.923), (-26.95, -7.004, 6.923), (-27.09, -1.77, 6.923), (-27.12, -0.8082, 6.923), (-27.09, 0.2348, 6.923), (-26.84, 6.56, 6.923), (-26.95, 5.388, 6.923), (-20.29, 5.388, 6.923), (-15.09, -1.77, 6.923), (-20.15, -1.77, 6.923), (-20.12, -0.8082, 6.923), (-15.12, -0.8082, 6.923), (-20.15, 0.2348, 6.923), (-15.09, 0.2348, 6.923), (-14.95, 5.388, 6.923), (-8.119, -0.8082, 6.923), (-8.148, 0.2348, 6.923), (-26.84, -8.221, 6.923), (-20.26, -5.828, 6.923), (-15.03, -3.928, 6.923), (-8.136, -1.42, 6.923), (-14.84, 6.56, 6.923), (-8.29, 5.388, 6.923), (-8.394, 6.56, 6.923), (-20.67, 9.685, 6.923), (-20.29, -7.004, 6.923), (-14.95, -7.004, 6.923), (-26.75, -9.231, 6.923), (-20.49, -9.231, 6.923), (-8.268, -6.224, 6.923), (-8.488, -9.231, 6.923), (-8.29, -7.004, 6.923), (-14.75, -9.231, 6.923), (-26.09, -9.231, 5.962), (-25.68, -9.231, 5.541), (-24.81, -9.231, 5.091), (-23.74, -9.231, 4.881), (-23.62, -9.231, 4.862), (-23.5, -9.231, 4.881), (-22.64, -9.231, 5.02), (-24.7, -9.231, 5.036), (-26.45, -9.231, 6.328), (-26.5, -9.231, 6.433), (-26.37, -9.231, 6.243), (-22.43, -9.231, 5.091), (-21.56, -9.231, 5.541), (-20.87, -9.231, 6.243), (-20.73, -9.231, 6.433), (-14.5, -9.231, 6.433), (-20.79, -9.231, 6.328), (-22.54, -9.231, 5.036), (-13.68, -9.231, 5.541), (-12.81, -9.231, 5.091), (-14.37, -9.231, 6.243), (-11.62, -9.231, 4.862), (-11.5, -9.231, 4.881), (-12.58, -9.231, 5.017), (-12.7, -9.231, 5.036), (-9.562, -9.231, 5.541), (-8.87, -9.231, 6.243), (-10.43, -9.231, 5.091), (-8.734, -9.231, 6.433), (-8.787, -9.231, 6.328), (-10.54, -9.231, 5.036), (-14.45, -9.231, 6.328)], [], [(0, 1, 2), (0, 2, 3), (4, 5, 6), (5, 1, 6), (5, 2, 1), (5, 3, 2), (1388, 1390, 3, 5, 4, 1347, 1346, 1339, 1338, 1337, 1336, 1335, 1343, 1344, 1340, 1341, 1342, 1345, 1348, 1349, 1350, 1354, 1353, 1351, 1352, 1361, 1357, 1355, 1356, 1363, 1358, 1359, 1360, 1362, 1392, 1367, 1368, 1365, 1364, 1366, 1376, 1371, 1369, 1370, 1375, 1374, 1372, 1373, 1391, 1379, 1377, 1378, 1380, 1381, 1389, 1386, 1385, 1383, 1382, 1384, 1387), (4, 6, 7), (4, 7, 1409, 1393, 1394, 1395, 1396, 1398, 1397, 1347), (510, 508, 497, 499, 501, 503, 505, 480, 482, 485, 486, 489, 491, 477, 474, 812, 476, 827, 826, 825, 824, 823, 513, 818, 819, 511, 838, 817, 816, 526, 815, 521, 524, 519, 517, 813, 814, 3, 1390, 1415, 1414, 1408, 1407, 1412, 424, 417, 796, 797, 419, 422, 801, 802, 803, 804, 811, 809, 468, 810, 469, 435, 426, 798, 799, 429, 800, 431, 808, 840, 841, 493, 459, 461, 457, 464, 451, 453, 448, 444, 442, 439, 437, 806, 805, 807, 839, 837, 836, 834, 835, 833, 832, 831, 830, 829, 828, 820, 821, 822), (1392, 1362, 1416, 1399, 1404, 1402, 1401, 1410, 1411, 1400, 1403, 1405, 1406, 1413), (968, 719, 717, 718, 716, 715, 711, 710, 712, 722, 721, 706, 705, 704, 709, 708, 699, 700, 693, 694, 695, 696, 697, 698, 672, 674, 891, 673, 889, 890, 686, 985, 984, 983, 683, 681, 676, 982, 981, 671, 670, 669, 666, 664, 668, 667, 679, 677, 661, 658, 657, 701, 622, 617, 615, 631, 629, 605, 603, 598, 601, 632, 635, 638, 607, 610, 593, 597, 577, 571, 855, 856, 857, 858, 859, 860, 861, 892, 882, 883, 881, 880, 878, 879, 865, 867, 866, 873, 868, 870, 869, 871, 872, 876, 875, 874, 877, 1003, 1004, 687, 468, 809, 893, 894, 895, 626, 624, 648, 645, 644, 641, 581, 573, 567, 568, 575, 589, 587, 559, 555, 558, 549, 551, 553, 544, 546, 548, 537, 538, 541, 852, 854, 853, 851, 850, 842, 843, 844, 845, 846, 847, 849, 848, 862, 863, 864, 591, 424, 1412, 1421, 1423, 1422, 0, 3, 814, 951, 950, 783, 944, 782, 942, 943, 776, 790, 746, 960, 961, 752, 963, 519, 524, 918, 917, 916, 920, 919, 921, 962, 959, 747, 958, 957, 956, 955, 954, 953, 937, 936, 759, 935, 934, 933, 932, 750, 931, 930, 929, 928, 748, 925, 924, 926, 927, 767, 768, 1005, 952, 949, 777, 775, 948, 947, 946, 781, 785, 938, 945, 941, 778, 779, 940, 939, 780, 784, 792, 793, 735, 737, 964, 965, 738, 739, 729, 728, 727, 726, 725, 720, 914, 913, 904, 905, 906, 908, 907, 740, 909, 910, 969, 970, 972, 971, 976, 975, 978, 977, 980, 923, 922, 733, 734, 513, 823, 994, 995, 990, 991, 988, 989, 888, 887, 884, 886, 885, 987, 986, 993, 992, 997, 996, 998, 999, 1001, 1000, 1002, 979, 974, 973, 714, 713, 724, 707, 723, 703, 702, 691, 692, 689, 690, 688, 896, 897, 898, 899, 900, 901, 902, 903, 915, 912, 911, 966, 967), (1411, 1410, 1417, 1420, 1424, 1418), (1409, 7, 1419), (1007, 732, 1008, 1009, 745, 744, 743, 742, 741, 731, 730, 729, 739, 734, 733, 1006), (1013, 1014, 1015, 786, 1010, 787, 770, 774, 773, 1012, 1011), (1019, 1018, 1017, 1020, 1021, 788, 1016, 789, 769, 766, 764), (754, 755, 756, 757, 758, 760, 761, 1023, 1022, 762, 763, 795, 736, 1027, 1029, 1028, 793, 792, 1025, 1026, 791, 794, 1030, 938, 785, 771, 772, 1031, 1032, 751, 1024, 765, 749, 753, 1033, 1034), (1426, 1425, 7, 6, 1, 1431, 1430, 1429, 1428, 1432, 1427), (1440, 1424, 1420, 1439, 1441, 1438, 1437, 1436, 1442, 1431, 1, 0, 1422, 1453, 1454, 1451, 1450, 1452, 1455, 1447, 1446, 1448, 1449, 1444, 1443, 1445, 1456), (1419, 7, 1425, 1435, 1433, 1434), (10, 781, 946, 1288), (16, 17, 749, 765), (17, 18, 753, 749), (1031, 772, 19, 1277), (20, 19, 772, 771), (25, 23, 774, 770), (785, 781, 10, 20, 771), (1035, 1036, 26, 754, 1034), (1037, 1033, 753, 18, 1038), (1039, 1040, 27, 756, 755), (1041, 1039, 755, 754, 26, 1042), (757, 28, 29, 758), (756, 27, 28, 757), (1043, 1045, 760, 758, 29, 1044), (1046, 31, 30, 762, 1022), (1045, 1047, 32, 761, 760), (1046, 1023, 761, 32, 31), (1048, 1049, 33, 759, 936), (935, 759, 33, 1051, 1050), (931, 750, 1052), (750, 932, 1053, 1052), (1055, 1054, 958, 747, 34), (1057, 34, 747, 959, 1056), (964, 737, 39, 1271), (1058, 1060, 763, 762, 30, 1059), (1060, 1061, 42, 795, 763), (44, 45, 735, 793), (44, 793, 1028, 1267), (45, 39, 737, 735), (748, 928, 1063, 1062), (925, 748, 1062, 1064), (22, 25, 770, 787), (48, 13, 766, 769), (12, 48, 769, 789), (51, 52, 435, 469), (53, 54, 459, 493), (1065, 53, 493, 841), (56, 57, 480, 505), (58, 59, 486, 485), (57, 60, 482, 480), (60, 58, 485, 482), (61, 62, 491, 489), (59, 61, 489, 486), (62, 63, 477, 491), (63, 64, 474, 477), (66, 56, 505, 503), (67, 66, 503, 501), (68, 67, 501, 499), (70, 69, 508, 510), (69, 71, 497, 508), (71, 68, 499, 497), (1066, 70, 510, 822), (72, 73, 453, 451), (73, 74, 448, 453), (74, 75, 444, 448), (75, 76, 442, 444), (76, 77, 439, 442), (437, 78, 1067, 806), (77, 78, 437, 439), (79, 72, 451, 464), (80, 79, 464, 457), (81, 80, 457, 461), (54, 81, 461, 459), (52, 83, 426, 435), (1317, 798, 426, 83, 1104), (85, 84, 681, 683), (985, 686, 86, 1074, 1073, 1072), (1075, 1076, 85, 683, 983), (86, 686, 890, 1236), (84, 88, 676, 681), (982, 676, 88, 89, 1077, 1078), (90, 91, 670, 671), (1077, 89, 90, 671, 981), (91, 92, 669, 670), (93, 94, 664, 666), (92, 93, 666, 669), (94, 95, 668, 664), (96, 97, 661, 677), (98, 96, 677, 679), (99, 98, 679, 667), (95, 99, 667, 668), (97, 100, 658, 661), (100, 101, 657, 658), (101, 102, 701, 657), (102, 103, 622, 701), (104, 106, 631, 615), (103, 108, 617, 622), (108, 104, 615, 617), (632, 116, 114, 635), (119, 116, 632, 601), (114, 120, 638, 635), (124, 122, 610, 607), (638, 120, 124, 607), (610, 122, 127, 593), (127, 129, 597, 593), (597, 129, 130, 577), (130, 133, 571, 577), (571, 133, 1079, 855), (598, 139, 119, 601), (141, 139, 598, 603), (605, 144, 141, 603), (145, 144, 605, 629), (106, 145, 629, 631), (672, 150, 148, 674), (158, 159, 692, 691), (161, 163, 690, 689), (159, 161, 689, 692), (165, 158, 691, 702), (167, 165, 702, 703), (169, 167, 703, 723), (171, 169, 723, 707), (173, 171, 707, 724), (175, 173, 724, 713), (177, 175, 713, 714), (177, 714, 973, 1080), (163, 191, 688, 690), (896, 688, 191, 1081), (697, 198, 201, 698), (696, 202, 198, 697), (204, 202, 696, 695), (694, 206, 204, 695), (208, 206, 694, 693), (211, 208, 693, 700), (219, 222, 711, 715), (224, 219, 715, 716), (226, 224, 716, 718), (227, 226, 718, 717), (1082, 229, 719, 968), (229, 227, 717, 719), (222, 231, 710, 711), (231, 233, 712, 710), (233, 235, 722, 712), (235, 237, 721, 722), (237, 239, 706, 721), (242, 243, 704, 705), (239, 242, 705, 706), (243, 245, 709, 704), (245, 247, 708, 709), (247, 249, 699, 708), (249, 211, 700, 699), (698, 201, 150, 672), (1265, 256, 776, 943, 1318), (256, 258, 790, 776), (746, 790, 258, 262, 264), (1319, 960, 746, 264, 1142), (732, 1007, 1085, 1084), (1006, 733, 274, 1083), (1086, 740, 907), (909, 740, 1086, 1087), (287, 289, 742, 743), (291, 293, 731, 741), (289, 291, 741, 742), (295, 287, 743, 744), (297, 295, 744, 745), (293, 298, 730, 731), (301, 303, 728, 729), (298, 301, 729, 730), (303, 305, 727, 728), (307, 309, 720, 725), (305, 310, 726, 727), (310, 307, 725, 726), (720, 309, 1088, 914), (1090, 1091, 316, 297, 745, 1009, 1089), (1084, 1008, 732), (319, 626, 895, 1092), (324, 326, 645, 648), (648, 624, 328, 330, 324), (319, 328, 624, 626), (326, 332, 644, 645), (334, 335, 581, 641), (332, 334, 641, 644), (347, 349, 575, 568), (335, 351, 573, 581), (353, 347, 568, 567), (351, 353, 567, 573), (852, 541, 358, 1093), (360, 362, 537, 548), (365, 360, 548, 546), (366, 365, 546, 544), (368, 366, 544, 553), (371, 368, 553, 551), (375, 373, 549, 558), (373, 371, 551, 549), (555, 377, 375, 558), (587, 381, 379, 559), (379, 377, 555, 559), (383, 381, 587, 589), (349, 383, 589, 575), (362, 385, 538, 537), (385, 358, 541, 538), (1094, 386, 591, 864), (424, 591, 386, 389, 417), (796, 417, 389, 1097), (395, 398, 792, 784), (1025, 792, 398, 1257), (408, 780, 939, 1261), (408, 395, 784, 780), (1097, 389, 386, 1094, 1101, 1096), (1095, 330, 328, 319, 1092, 1100), (1067, 78, 77, 76, 75, 74, 73, 72, 79, 80, 81, 54, 53, 1065, 1133, 1132, 1111, 1110, 1113, 1109, 1114, 1115, 1106, 1108, 1107, 1102), (1104, 83, 52, 51, 1134, 1103), (1131, 64, 63, 62, 61, 59, 58, 60, 57, 56, 66, 67, 68, 71, 69, 70, 1066, 1116, 1117, 1118, 1119, 1120, 1121, 1122, 1124, 1123, 1125, 1126, 1127, 1128), (1135, 316, 1091), (1083, 274, 1136), (1142, 264, 262, 1141), (1093, 358, 385, 362, 360, 365, 366, 368, 371, 373, 375, 377, 379, 381, 383, 349, 347, 353, 351, 335, 334, 332, 326, 324, 330, 1095, 1153, 1152, 1151, 1150, 1157, 1156, 1155, 1154, 1165, 1159, 1160, 1158, 1162, 1161, 1164, 1163, 1149, 1146, 1147, 1148, 1144, 1145), (1079, 133, 130, 129, 127, 122, 124, 120, 114, 116, 119, 139, 141, 144, 145, 106, 104, 108, 103, 102, 101, 100, 97, 96, 98, 99, 95, 94, 93, 92, 91, 90, 89, 88, 84, 85, 1076, 1199, 1198, 1197, 1190, 1189, 1192, 1191, 1186, 1185, 1188, 1187, 1196, 1195, 1194, 1193, 1184, 1183, 1172, 1171, 1170, 1178, 1177, 1174, 1173, 1176, 1175, 1180, 1179, 1182, 1181, 1169, 1168, 1167, 1166), (1241, 148, 150, 201, 198, 202, 204, 206, 208, 211, 249, 247, 245, 243, 242, 239, 237, 235, 233, 231, 222, 219, 224, 226, 227, 229, 1082, 1215, 1214, 1216, 1219, 1218, 1217, 1222, 1223, 1220, 1221, 1211, 1210, 1212, 1213, 1226, 1227, 1228, 1201, 1200, 1202, 1203, 1204, 1205), (1235, 1074, 86, 1236), (1206, 1081, 191, 163, 161, 159, 158, 165, 167, 169, 171, 173, 175, 177, 1080, 1225, 1224, 1234, 1233, 1232, 1231, 1230, 1229, 1209, 1208, 1207), (1088, 309, 307, 310, 305, 303, 301, 298, 293, 291, 289, 287, 295, 297, 316, 1135, 1253, 1252, 1251, 1250, 1249, 1248, 1247, 1246, 1245, 1243, 1244, 1242), (1254, 23, 25, 22, 1255, 1256), (1257, 398, 395, 408, 1261, 1260), (1141, 262, 258, 256, 1265, 1264), (1051, 33, 1049), (1055, 34, 1057), (1271, 39, 45, 44, 1267, 1270), (1042, 26, 1036, 1300, 1301), (42, 1061, 1276), (1273, 42, 1276), (1059, 30, 31, 32, 1047, 1306, 1307, 1308, 1275), (1044, 29, 28, 27, 1040, 1302, 1303, 1304, 1305), (1038, 18, 17, 16, 1284, 1283, 1299), (1277, 19, 20, 10, 1288, 1295), (1293, 48, 12, 1294, 1292), (1309, 13, 48, 1293), (952, 105, 107, 949), (109, 1289, 1290, 9, 8, 777, 949, 107), (9, 1290, 948, 775), (8, 9, 775, 777), (948, 1290, 1289, 947), (1289, 109, 110, 1288), (946, 947, 1289, 1288), (11, 1286, 112, 111, 1287), (1021, 1020, 1313, 1329), (1329, 1313, 1286, 11, 788, 1021), (1016, 788, 11, 1287), (12, 1287, 111, 113, 1294), (1287, 12, 789, 1016), (1313, 1020, 1017, 115, 112, 1286), (1296, 117, 115, 1017, 1018), (14, 13, 1309, 118, 121, 1297, 1298), (13, 14, 764, 766), (1298, 1331, 14), (1331, 1298, 1297, 1019, 764, 14), (1297, 121, 117, 1296), (1018, 1019, 1297, 1296), (16, 1282, 123, 125, 1284), (1282, 16, 765, 1024), (125, 126, 1283, 1284), (1283, 126, 128, 1299), (1278, 1277, 131, 123, 1282, 15), (1032, 1031, 1277, 1278), (1024, 751, 15, 1282), (1278, 15, 751, 1032), (132, 131, 1277, 1295), (21, 1291, 135, 134, 1285), (1328, 1314, 1291, 21, 786, 1015), (1015, 1014, 1314, 1328), (1010, 786, 21, 1285), (22, 1285, 134, 136, 1255), (1285, 22, 787, 1010), (1314, 1014, 1013, 137, 135, 1291), (1279, 138, 137, 1013, 1011), (24, 23, 1254, 140, 142, 1280, 1281), (1332, 24, 1281), (23, 24, 773, 774), (1332, 1281, 1280, 1012, 773, 24), (1280, 142, 138, 1279), (1011, 1012, 1280, 1279), (143, 140, 1254, 1256), (1288, 110, 132, 1295), (1300, 146, 147, 1301), (1038, 1299, 128, 146, 1300, 1036, 1035, 1034, 1033, 1037), (1302, 149, 151, 1303), (1042, 1301, 147, 149, 1302, 1040, 1039, 1041), (1304, 152, 153, 1305), (1303, 151, 152, 1304), (1047, 1045, 1043, 1044, 1305, 153, 154, 1306), (156, 155, 1275, 1308), (1023, 1046, 1022), (1306, 154, 157, 1307), (1307, 157, 156, 1308), (953, 160, 162, 937), (1048, 936, 937, 162, 164, 934, 935, 1050, 1051, 1049), (166, 160, 953, 954), (164, 168, 933, 934), (170, 172, 929, 930), (1053, 932, 933, 168, 170, 930, 931, 1052), (174, 166, 954, 955), (956, 176, 174, 955), (178, 176, 956, 957), (181, 180, 665), (921, 919, 181), (920, 179, 180, 181, 919), (36, 526, 816, 183, 182, 1137), (815, 526, 36, 1137), (184, 185, 1274, 37, 1140, 35, 1137, 182), (916, 917, 1323, 1315), (1323, 917, 918, 1140, 37, 1274, 1315), (1137, 35, 521, 815), (524, 521, 35, 1140, 918), (1274, 185, 179, 920, 916, 1315), (1056, 959, 962, 181, 186, 178, 957, 958, 1054, 1055, 1057), (1271, 188, 187, 1272), (965, 964, 1271, 1272), (838, 511, 41, 1138, 1139, 40, 38, 1272, 187, 189, 190), (739, 738, 38, 40, 1139, 818, 513, 734), (1272, 38, 738, 965), (1138, 41, 511, 819), (819, 818, 1139, 1138), (838, 190, 192, 817), (192, 183, 816, 817), (1061, 1060, 1058, 1059, 1275, 155, 193, 1276), (1276, 193, 194, 1273), (43, 42, 1273, 194, 195, 1268, 1269), (43, 1269, 1027, 736), (42, 43, 736, 795), (1268, 1029, 1027, 1269), (1267, 196, 197, 1270), (1268, 195, 196, 1267), (1028, 1029, 1268, 1267), (197, 188, 1271, 1270), (928, 929, 172, 199, 924, 925, 1064, 1062, 1063), (1310, 203, 200, 1311), (927, 926, 1310, 1311), (926, 924, 199, 203, 1310), (768, 47, 46, 1312, 1311, 200, 205, 1005), (767, 46, 47, 768), (1333, 46, 767, 927, 1311, 1312), (1312, 46, 1333), (1005, 205, 105, 952), (1255, 136, 143, 1256), (1293, 1292, 207, 118, 1309), (113, 207, 1292, 1294), (209, 210, 991, 990), (991, 210, 212, 988), (212, 213, 989, 988), (214, 209, 990, 995), (215, 214, 995, 994), (216, 217, 824, 825), (823, 824, 217, 215, 994), (1129, 218, 216, 825, 826, 1316), (221, 223, 1134, 51, 1112, 220), (1324, 810, 1325), (1325, 1112, 51, 469, 810, 1324), (223, 225, 1103, 1134), (1238, 1239, 228, 220, 1112, 50, 49), (1004, 1003, 1239, 1238), (1238, 49, 687, 1004), (1325, 810, 468, 687, 49, 50, 1112), (1132, 230, 232, 1111), (234, 230, 1132, 1133), (1065, 841, 840, 236, 234, 1133), (808, 238, 236, 840), (241, 240, 828, 829), (828, 240, 244, 820), (246, 248, 1122, 1121), (1123, 250, 251, 1125), (248, 252, 1124, 1122), (252, 250, 1123, 1124), (253, 255, 1127, 1126), (251, 253, 1126, 1125), (255, 257, 1128, 1127), (257, 259, 1131, 1128), (261, 1130, 64, 1131, 259), (64, 1130, 812, 474), (263, 246, 1121, 1120), (265, 263, 1120, 1119), (267, 265, 1119, 1118), (821, 270, 268, 1116, 1066, 822), (1116, 268, 271, 1117), (271, 267, 1118, 1117), (820, 244, 270, 821), (830, 272, 241, 829), (273, 272, 830, 831), (832, 275, 273, 831), (835, 277, 276, 833), (276, 275, 832, 833), (834, 278, 277, 835), (836, 279, 278, 834), (280, 281, 1115, 1114), (281, 282, 1106, 1115), (1106, 282, 283, 1108), (283, 284, 1107, 1108), (1107, 284, 285, 1102), (288, 286, 839, 807), (805, 290, 288, 807), (285, 290, 805, 806, 1067, 1102), (839, 286, 292, 837), (292, 279, 836, 837), (294, 280, 1114, 1109), (1113, 296, 294, 1109), (1110, 299, 296, 1113), (232, 299, 1110, 1111), (808, 431, 55, 1105, 300, 238), (1105, 55, 431, 800), (225, 302, 1104, 1103), (82, 1104, 302, 300, 1105), (1321, 1317, 1104, 82, 429, 799), (799, 798, 1317, 1321), (800, 429, 82, 1105), (1239, 1003, 877, 304, 228), (1068, 874, 875, 1070), (1071, 1070, 875, 876, 306, 304, 877, 874, 1068, 1069), (1070, 1071, 1069, 1068), (871, 311, 308, 872), (308, 306, 876, 872), (313, 312, 1198, 1199), (1236, 315, 314, 1235), (1072, 1073, 984, 985), (1075, 983, 984, 1073, 1074, 1235, 314, 313, 1199, 1076), (315, 1236, 1237, 87, 1240, 317), (890, 889, 1237, 1236), (1240, 87, 673, 891), (87, 1237, 889, 673), (1198, 312, 318, 1197), (1197, 318, 320, 1190), (1077, 981, 982, 1078), (1189, 321, 322, 1192), (320, 321, 1189, 1190), (322, 323, 1191, 1192), (325, 327, 1185, 1186), (323, 325, 1186, 1191), (327, 329, 1188, 1185), (873, 333, 331, 868), (336, 311, 871, 869), (868, 331, 337, 870), (870, 337, 336, 869), (338, 339, 1194, 1195), (340, 338, 1195, 1196), (1187, 341, 340, 1196), (329, 341, 1187, 1188), (339, 342, 1193, 1194), (342, 343, 1184, 1193), (343, 344, 1183, 1184), (344, 345, 1172, 1183), (880, 348, 346, 878), (878, 346, 350, 879), (879, 350, 352, 865), (865, 352, 354, 867), (355, 356, 1178, 1170), (345, 357, 1171, 1172), (357, 355, 1170, 1171), (882, 359, 361, 883), (883, 361, 363, 881), (363, 348, 880, 881), (892, 364, 359, 882), (1180, 369, 367, 1179), (370, 369, 1180, 1175), (367, 372, 1182, 1179), (376, 374, 1169, 1181), (1182, 372, 376, 1181), (1169, 374, 378, 1168), (378, 380, 1167, 1168), (1167, 380, 382, 1166), (1166, 382, 384, 856, 855, 1079), (388, 387, 858, 857), (856, 384, 388, 857), (858, 387, 390, 859), (860, 393, 392, 861), (390, 393, 860, 859), (861, 392, 364, 892), (1176, 396, 370, 1175), (397, 396, 1176, 1173), (1174, 399, 397, 1173), (1177, 401, 399, 1174), (1178, 356, 401, 1177), (403, 333, 873, 866), (867, 354, 403, 866), (317, 1240, 148, 1241, 405), (148, 1240, 891, 674), (1205, 406, 405, 1241), (409, 410, 886, 884), (886, 410, 411, 885), (411, 412, 987, 885), (987, 412, 413, 986), (414, 415, 1229, 1230), (416, 418, 1208, 1209), (415, 416, 1209, 1229), (420, 414, 1230, 1231), (421, 420, 1231, 1232), (1233, 423, 421, 1232), (425, 423, 1233, 1234), (1224, 427, 425, 1234), (428, 427, 1224, 1225), (974, 430, 428, 1225, 1080, 973), (979, 432, 433, 430, 974), (1002, 434, 432, 979), (436, 434, 1002, 1000), (1001, 438, 436, 1000), (999, 440, 438, 1001), (997, 443, 441, 996), (998, 445, 440, 999), (441, 445, 998, 996), (993, 447, 446, 992), (997, 992, 446, 449, 443), (413, 447, 993, 986), (418, 450, 1207, 1208), (897, 452, 454, 898), (455, 452, 897, 896, 1081, 1206), (450, 455, 1206, 1207), (454, 456, 899, 898), (456, 458, 900, 899), (1203, 460, 462, 1204), (1202, 463, 460, 1203), (465, 463, 1202, 1200), (1201, 466, 465, 1200), (467, 466, 1201, 1228), (1227, 470, 467, 1228), (472, 471, 902, 901), (902, 471, 473, 903), (473, 475, 915, 903), (915, 475, 478, 912), (478, 479, 911, 912), (911, 479, 481, 966), (1219, 483, 484, 1218), (487, 483, 1219, 1216), (1214, 488, 487, 1216), (490, 488, 1214, 1215), (966, 481, 492, 967), (967, 492, 490, 1215, 1082, 968), (484, 494, 1217, 1218), (494, 495, 1222, 1217), (495, 496, 1223, 1222), (1223, 496, 498, 1220), (498, 500, 1221, 1220), (502, 504, 1210, 1211), (1221, 500, 502, 1211), (504, 506, 1212, 1210), (506, 507, 1213, 1212), (1213, 507, 509, 1226), (509, 470, 1227, 1226), (900, 458, 472, 901), (1204, 462, 406, 1205), (887, 512, 409, 884), (989, 213, 514, 888), (887, 888, 514, 515, 512), (218, 1129, 65, 1130, 261), (826, 827, 1330, 1316), (1130, 65, 476, 812), (1330, 827, 476, 65, 1129, 1316), (943, 942, 1327, 1318), (518, 1265, 254, 1266, 516), (1266, 254, 782, 944), (1327, 942, 782, 254, 1265, 1318), (1264, 1265, 518, 520), (260, 783, 950, 522, 516, 1266), (260, 1266, 944, 783), (1141, 1264, 520, 523, 525, 1142), (1143, 266, 1142, 525, 527), (1320, 1319, 1142, 266, 752, 961), (961, 960, 1319, 1320), (963, 752, 266, 1143), (813, 517, 269, 1143, 527, 528), (1143, 269, 517, 519, 963), (951, 529, 522, 950), (814, 813, 528, 530, 529, 951), (274, 733, 922, 532, 531, 1136), (533, 532, 922, 923), (980, 534, 533, 923), (971, 535, 536, 675, 539, 978, 975, 976), (978, 539, 540, 977), (972, 542, 535, 971), (543, 542, 972, 970), (1087, 1086, 907, 908, 547, 545, 910, 909), (910, 545, 550, 969), (969, 550, 543, 970), (552, 554, 1250, 1251), (1249, 556, 557, 1248), (554, 556, 1249, 1250), (1252, 560, 552, 1251), (561, 560, 1252, 1253), (557, 562, 1247, 1248), (563, 564, 1245, 1246), (562, 563, 1246, 1247), (1245, 564, 565, 1243), (566, 569, 1088, 1242), (565, 570, 1244, 1243), (570, 566, 1242, 1244), (913, 569, 572, 904), (904, 572, 574, 905), (905, 574, 576, 906), (576, 547, 908, 906), (1009, 1008, 1084, 1085, 1007, 1006, 1083, 1136, 531, 578, 561, 1253, 1135, 1091, 1090, 1089), (540, 534, 980, 977), (893, 579, 580, 894), (809, 811, 582, 579, 893), (803, 584, 583, 804), (583, 582, 811, 804), (1153, 585, 586, 1152), (1100, 588, 590, 585, 1153, 1095), (894, 580, 588, 1100, 1092, 895), (586, 592, 1151, 1152), (1150, 594, 595, 1157), (592, 594, 1150, 1151), (862, 599, 596, 863), (864, 863, 596, 600, 1101, 1094), (846, 604, 602, 847), (847, 602, 606, 678, 599, 862, 848, 849), (844, 609, 608, 845), (608, 604, 846, 845), (611, 609, 844, 843), (1154, 612, 613, 1165), (595, 614, 1156, 1157), (1155, 616, 612, 1154), (614, 616, 1155, 1156), (850, 618, 619, 842), (842, 619, 611, 843), (854, 621, 620, 853), (620, 623, 851, 853), (851, 623, 618, 850), (625, 627, 1144, 1148), (1147, 628, 625, 1148), (630, 628, 1147, 1146), (1149, 633, 630, 1146), (1163, 634, 633, 1149), (637, 636, 1164, 1161), (636, 634, 1163, 1164), (1162, 639, 637, 1161), (1160, 642, 640, 1158), (640, 639, 1162, 1158), (643, 642, 1160, 1159), (1165, 613, 643, 1159), (627, 646, 1145, 1144), (646, 621, 854, 852, 1093, 1145), (1101, 600, 647, 1096), (647, 649, 1097, 1096), (1097, 649, 650, 1098), (797, 796, 1097, 1098), (802, 651, 584, 803), (422, 394, 391, 1099, 1098, 650, 652, 801), (419, 391, 394, 422), (1334, 391, 419, 797, 1098, 1099), (1099, 391, 1334), (801, 652, 651, 802), (1260, 653, 654, 1257), (1257, 654, 655, 1258), (1026, 1025, 1257, 1258), (794, 402, 400, 1259, 1258, 655, 656, 1030), (1322, 1259, 400), (791, 400, 402, 794), (1322, 400, 791, 1026, 1258, 1259), (938, 1030, 656, 659, 945), (945, 659, 660, 941), (662, 1262, 1263, 407, 404, 778, 941, 660), (404, 407, 779, 778), (1263, 1326, 407), (1326, 1263, 1262, 940, 779, 407), (1262, 662, 663, 1261), (939, 940, 1262, 1261), (1260, 1261, 663, 653), (678, 606, 590), (588, 580, 579, 582, 583, 584, 651, 652, 650, 649, 647, 600, 596, 599, 678, 590), (290, 285, 284, 283, 282, 281, 280, 294, 296, 299, 232, 230, 234, 236, 238, 300, 302, 225, 223, 221, 680, 515, 514, 213, 212, 210, 209, 214, 215, 217, 216, 218, 261, 259, 257, 255, 253, 251, 250, 252, 248, 246, 263, 265, 267, 271, 268, 270, 244, 240, 241, 272, 273, 275, 276, 277, 278, 279, 292, 286, 288), (685, 433, 432, 434, 436, 438, 440, 445, 441, 443, 449), (675, 536, 578), (578, 531, 532, 533, 534, 540, 539, 675), (189, 184, 182, 183, 192, 190), (684, 530, 528, 527, 525, 523), (181, 665, 682, 186), (682, 665, 180), (643, 613, 612, 616, 614, 595, 594, 592, 586, 585, 590, 606, 602, 604, 608, 609, 611, 619, 618, 623, 620, 621, 646, 627, 625, 628, 630, 633, 634, 636, 637, 639, 640, 642), (384, 382, 380, 378, 374, 376, 372, 367, 369, 370, 396, 397, 399, 401, 356, 355, 357, 345, 344, 343, 342, 339, 338, 340, 341, 329, 327, 325, 323, 322, 321, 320, 318, 312, 313, 314, 315, 317, 405, 406, 462, 460, 463, 465, 466, 467, 470, 509, 507, 506, 504, 502, 500, 498, 496, 495, 494, 484, 483, 487, 488, 490, 492, 481, 479, 478, 475, 473, 471, 472, 458, 456, 454, 452, 455, 450, 418, 416, 415, 414, 420, 421, 423, 425, 427, 428, 430, 433, 685, 449, 446, 447, 413, 412, 411, 410, 409, 512, 515, 680, 221, 220, 228, 304, 306, 308, 311, 336, 337, 331, 333, 403, 354, 352, 350, 346, 348, 363, 361, 359, 364, 392, 393, 390, 387, 388), (566, 570, 565, 564, 563, 562, 557, 556, 554, 552, 560, 561, 578, 536, 535, 542, 543, 550, 545, 547, 576, 574, 572, 569), (143, 136, 112, 115, 117, 140), (655, 654, 653, 663, 662, 660, 659, 656), (684, 523, 520, 518, 516, 522, 529, 530), (146, 128, 126, 125, 123, 131, 132, 110, 109, 107, 105, 207, 113, 111, 112, 136, 134, 135, 137, 138, 142, 140, 117, 121, 118, 203, 199, 172, 170, 168, 164, 162, 160, 166, 174, 176, 178, 186, 682, 180, 179, 185, 184, 189, 187, 188, 197, 196, 195, 194, 193, 155, 156, 157, 154, 153, 152, 151, 149, 147), (207, 105, 205, 200, 203, 118), (1360, 1416, 1362), (1436, 1353, 1354, 1442), (1442, 1354, 1350, 1430, 1431), (1432, 1345, 1342, 1427), (1441, 1361, 1352, 1438), (1428, 1348, 1345, 1432), (1363, 1402, 1404, 1358), (1356, 1401, 1402, 1363), (1439, 1357, 1361, 1441), (1397, 1398, 1339, 1346), (1418, 1376, 1366, 1400, 1411), (1340, 1344, 1433, 1435), (1344, 1343, 1434, 1433), (1343, 1335, 1393, 1409, 1419, 1434), (1338, 1339, 1398, 1396), (1396, 1395, 1337, 1338), (1335, 1336, 1394, 1393), (1395, 1394, 1336, 1337), (1382, 1407, 1408, 1384), (1407, 1382, 1383, 1421, 1412), (1447, 1379, 1391, 1446), (1416, 1360, 1359, 1399), (1430, 1350, 1349, 1429), (1399, 1359, 1358, 1404), (1406, 1368, 1367, 1413), (1450, 1380, 1378, 1452), (1444, 1374, 1375, 1443), (1452, 1378, 1377, 1455), (1429, 1349, 1348, 1428), (1381, 1380, 1450, 1451), (1455, 1377, 1379, 1447), (1446, 1391, 1373, 1448), (1365, 1368, 1406, 1405), (1375, 1370, 1445, 1443), (1371, 1376, 1418, 1424, 1440), (1454, 1389, 1381, 1451), (1385, 1423, 1421, 1383), (1427, 1342, 1341, 1426), (1453, 1386, 1389, 1454), (1422, 1423, 1385, 1386, 1453), (1449, 1372, 1374, 1444), (1352, 1351, 1437, 1438), (1403, 1400, 1366, 1364), (1405, 1403, 1364, 1365), (1370, 1369, 1456, 1445), (1369, 1371, 1440, 1456), (1355, 1417, 1410, 1401, 1356), (1420, 1417, 1355, 1357, 1439), (1448, 1373, 1372, 1449), (1437, 1351, 1353, 1436), (1397, 1346, 1347), (1341, 1340, 1435, 1425, 1426), (1414, 1387, 1384, 1408), (1387, 1414, 1415, 1388), (1390, 1388, 1415), (1413, 1367, 1392)])
me_obj_0_001.materials.append(mat_color_15277357)
me_obj_0_001.update()

# ---- objects
ob_chopsticks = bpy.data.objects.new('chopsticks', me_obj_0)
ob_holder = bpy.data.objects.new('holder', me_obj_0_001)

# ---- transforms, parenting, visibility, modifiers, constraints
ob_chopsticks.location = (-47.1, 63.42, -11.79)
ob_chopsticks.rotation_euler = (-0.1755, -0.0, 0.0)
ob_holder.location = (-2.385, 14.23, 8.077)
ob_holder.rotation_euler = (-1.192e-07, -0.0, 0.0)

# ---- collection membership
col_collection.objects.link(ob_chopsticks)
col_collection.objects.link(ob_holder)

# ---- scene / render settings (as saved in the file)
scene.frame_start = 1; scene.frame_end = 250; scene.frame_set(1)
scene.render.engine = 'BLENDER_EEVEE_NEXT'
scene.render.bake_bias = 0.0
scene.render.bake_samples = 0
scene.cycles.sampling_pattern = 'TABULATED_SOBOL'
scene.eevee.ray_tracing_options.trace_max_roughness = 0.0
scene.view_settings.view_transform = 'Filmic'
bpy.context.view_layer.update()

# ---- added for rendering (the .blend has no active camera and no usable light): camera, sun
cam_auto = bpy.data.cameras.new('AutoCamera')
cam_auto.lens = 50.0
cam_auto.sensor_width = 36.0
cam_auto.clip_end = 2830.7
ob_auto_camera = bpy.data.objects.new('AutoCamera', cam_auto)
scene.collection.objects.link(ob_auto_camera)
ob_auto_camera.location = (144.493, -130.132, 122.367)
ob_auto_camera.rotation_euler = (1.09748, -7.21219e-08, 0.694738)
scene.camera = ob_auto_camera
light_auto_sun = bpy.data.lights.new('AutoSun', 'SUN')
light_auto_sun.energy = 3.0
light_auto_sun.angle = 0.0523599
ob_auto_sun = bpy.data.objects.new('AutoSun', light_auto_sun)
scene.collection.objects.link(ob_auto_sun)
ob_auto_sun.rotation_euler = (0.872665, 0.174533, 0.523599)
bpy.context.view_layer.update()
